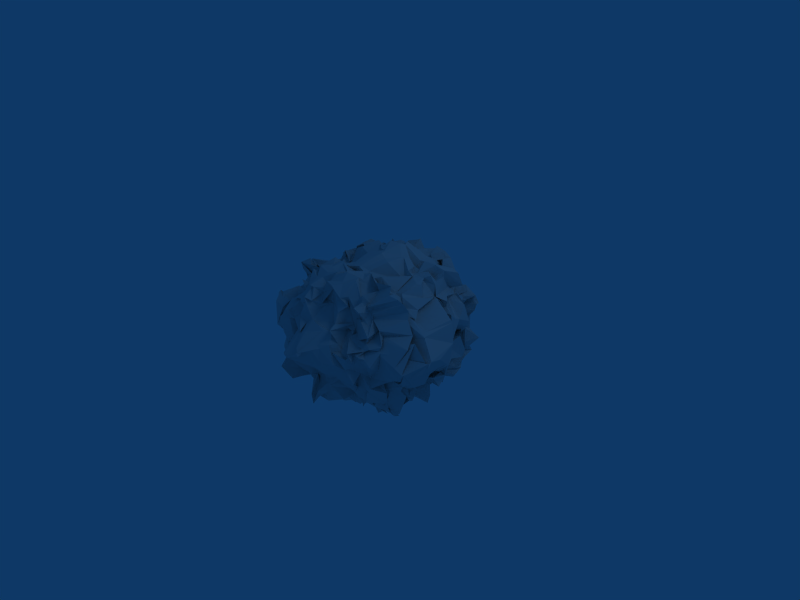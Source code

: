# Source: asteroid_01_base.blend  (saved by Blender 2.49.2; exported with 4.5.12 LTS)
import bpy
from mathutils import Matrix  # noqa: F401  (used for matrix-valued properties, if any)

bpy.ops.wm.read_factory_settings(use_empty=True)
scene = bpy.context.scene
scene.name = 'Scene'

# ---- collections
col_collection_1 = bpy.data.collections.new('Collection 1'); scene.collection.children.link(col_collection_1)

# ---- materials (node trees are filled in below, after node groups)
mat_material = bpy.data.materials.new('Material')
mat_material.alpha_threshold = 0.0
mat_material.roughness = 0.5
mat_material.line_color = (0.0, 0.0, 0.0, 1.0)

# ---- material node trees

# ---- world
world_world = bpy.data.worlds.new('World'); scene.world = world_world
world_world.color = (0.05656, 0.2208, 0.4)
world_world.use_sun_shadow = False
world_world.sun_shadow_jitter_overblur = 0.0
world_world.cycles.sampling_method = 'MANUAL'
world_world.cycles.sample_map_resolution = 256

# ---- cameras
cam_camera = bpy.data.cameras.new('Camera')
cam_camera.passepartout_alpha = 0.2
cam_camera.clip_end = 100.0
cam_camera.lens = 35.0
cam_camera.ortho_scale = 7.314
cam_camera.show_passepartout = False
cam_camera.show_safe_areas = True
cam_camera.dof.focus_distance = 0.0
cam_camera.dof.aperture_fstop = 128.0

# ---- lights
light_spot = bpy.data.lights.new('Spot', 'POINT')
light_spot.transmission_factor = 0.0
light_spot.cutoff_distance = 30.0
light_spot.energy = 100.0
light_spot.shadow_buffer_clip_start = 1.001
light_spot.shadow_soft_size = 1.0
light_spot.shadow_maximum_resolution = 0.006
light_spot.use_absolute_resolution = True
light_spot.cycles.use_multiple_importance_sampling = False

# ---- meshes
me_cube = bpy.data.meshes.new('Cube')
me_cube.from_pydata([(0.8668, 0.7085, -0.7852), (0.5359, -0.7116, -0.5377), (-0.7308, -0.6173, -0.7847), (-0.6333, 0.8461, -0.7208), (0.8245, 0.601, 0.5955), (0.6538, -0.7676, 0.6252), (-0.5915, -0.609, 0.5168), (-0.7156, 0.7778, 0.6795), (0.7219, 0.4858, -0.7178), (0.6965, 0.4876, -0.6951), (0.6751, 0.3738, -0.7856), (0.7405, 0.3324, -0.7867), (0.7277, 0.1798, -0.7531), (0.8961, 0.153, -0.9704), (0.7395, 0.05453, -0.8609), (0.7306, 0.005375, -0.9048), (0.6354, -0.1022, -0.8411), (0.6386, -0.2285, -0.7733), (0.7207, -0.4712, -0.798), (0.6574, -0.5522, -0.6561), (0.734, -0.5713, -0.7056), (0.5265, -0.6354, -0.5599), (0.5434, -0.6527, -0.5468), (0.66, 0.5271, -0.7213), (0.66, 0.5602, -0.7591), (0.5697, 0.8549, -0.9518), (0.4699, 0.8807, -0.848), (0.3362, 0.9796, -0.9321), (0.2072, 1.027, -0.8477), (0.09736, 1.024, -0.9365), (-0.06281, 1.063, -1.038), (-0.1146, 1.06, -0.9067), (-0.2099, 1.054, -0.9828), (-0.3686, 1.006, -0.9821), (-0.514, 1.038, -0.9323), (-0.5465, 0.943, -0.8053), (-0.6669, 0.9684, -0.7519), (-0.6148, 0.7977, -0.7277), (0.9398, 0.6708, -0.7026), (0.9409, 0.7945, -0.6294), (0.9295, 0.7095, -0.6048), (0.9694, 0.8371, -0.4595), (0.9617, 0.9987, -0.4006), (0.9633, 0.9005, -0.321), (1.068, 1.027, -0.1706), (0.9038, 1.003, -0.07053), (0.9455, 0.9591, 0.1989), (1.053, 0.9245, 0.3062), (1.074, 0.9408, 0.407), (0.8852, 0.9536, 0.5013), (1.088, 0.9015, 0.5608), (0.9453, 0.8942, 0.582), (0.7677, 0.7182, 0.509), (0.4109, -0.7062, -0.523), (0.4625, -0.7479, -0.5407), (0.4151, -0.7095, -0.516), (0.2907, -0.7434, -0.6647), (0.4411, -0.7995, -0.7356), (0.1493, -0.8077, -0.7091), (0.06611, -0.8242, -0.7214), (-0.05172, -0.8469, -0.7378), (-0.2537, -0.9656, -0.9151), (-0.3122, -0.9353, -0.9913), (-0.3839, -0.9168, -1.025), (-0.4156, -0.9149, -0.9784), (-0.6583, -0.6439, -0.9249), (-0.6483, -0.6379, -0.8881), (-0.6843, -0.6268, -0.8947), (0.9513, -0.6687, -0.7333), (0.8117, -0.7881, -0.6043), (0.9306, -0.8859, -0.5187), (0.949, -0.8704, -0.4699), (0.8887, -0.9785, -0.2997), (0.8996, -0.9561, -0.2834), (0.9425, -0.9613, -0.2108), (0.8591, -0.8713, -0.116), (1.036, -1.037, 0.1775), (0.9, -1.011, 0.2314), (0.7768, -0.9127, 0.337), (0.936, -0.9449, 0.3671), (0.8213, -0.901, 0.3906), (0.8998, -0.9394, 0.517), (0.7272, -0.7699, 0.5693), (-0.7445, -0.6155, -0.7584), (-0.8342, -0.5202, -0.8753), (-0.9732, -0.4276, -0.9463), (-0.9631, -0.4213, -0.8887), (-0.9309, -0.2342, -1.022), (-0.9239, -0.3107, -0.8563), (-0.9954, -0.03226, -0.9012), (-1.039, 0.03097, -1.051), (-0.9951, 0.0731, -1.031), (-0.9149, 0.1556, -0.91), (-0.9599, 0.3532, -1.035), (-0.7138, 0.5203, -0.8551), (-0.9291, 0.5637, -0.9074), (-0.6793, 0.72, -0.71), (-0.6597, 0.7807, -0.7029), (-0.7617, -0.692, -0.707), (-0.8004, -0.727, -0.6528), (-0.981, -0.8686, -0.5982), (-0.9181, -0.9439, -0.5038), (-1.073, -0.9014, -0.4024), (-0.9411, -0.9323, -0.1886), (-1.015, -0.8557, -0.04789), (-0.9633, -0.96, -0.09142), (-0.8978, -0.9278, 0.05388), (-0.972, -1.013, 0.2411), (-0.9932, -1.019, 0.4099), (-0.9554, -0.9307, 0.4739), (-0.8115, -0.7577, 0.4426), (-0.6845, -0.656, 0.4524), (-0.5711, -0.6387, 0.5106), (-0.7651, 1.015, -0.7012), (-0.781, 0.9654, -0.666), (-0.8843, 1.012, -0.6368), (-1.047, 0.9581, -0.4988), (-1.062, 0.9754, -0.4025), (-0.9494, 0.9269, -0.2281), (-0.8826, 0.921, -0.2181), (-0.8342, 0.939, 0.03515), (-0.8139, 0.8271, 0.1552), (-0.8284, 0.8711, 0.1655), (-0.7621, 0.8121, 0.3018), (-0.956, 0.835, 0.3151), (-0.7967, 0.92, 0.5053), (-0.7945, 0.8566, 0.5824), (-0.6882, 0.7219, 0.6505), (0.7774, 0.5644, 0.6511), (0.82, 0.5604, 0.6806), (1.072, 0.5334, 1.006), (1.081, 0.5278, 1.025), (0.9841, 0.3604, 1.077), (0.9766, 0.2158, 0.9703), (0.9505, 0.1384, 1.063), (0.8843, 0.08721, 1.026), (0.9732, -0.0621, 1.003), (0.9224, -0.3573, 0.9581), (0.9446, -0.3903, 0.9245), (0.9467, -0.5065, 1.009), (1.028, -0.5248, 0.9621), (0.6939, -0.6593, 0.7592), (0.6652, -0.6824, 0.7172), (0.754, 0.6734, 0.5176), (0.6873, 0.9199, 0.7821), (0.5765, 0.924, 0.9688), (0.4629, 0.9274, 1.034), (0.2905, 0.9382, 1.062), (0.2432, 1.003, 0.9934), (0.03951, 1.033, 0.8577), (-0.06465, 1.04, 0.8844), (-0.1816, 1.066, 1.012), (-0.1834, 1.045, 0.9942), (-0.3449, 0.9252, 0.9369), (-0.3546, 0.8727, 0.7959), (-0.5463, 1.009, 0.8944), (-0.5843, 1.009, 0.7685), (-0.6958, 0.9439, 0.7504), (0.6585, -0.872, 0.7641), (0.5885, -0.8907, 0.8198), (0.5465, -0.8072, 0.7137), (0.4104, -0.8279, 0.8993), (0.3574, -0.9315, 0.898), (0.1724, -0.9102, 1.007), (0.02491, -0.8686, 1.009), (-0.04647, -0.8806, 0.8482), (-0.1296, -0.9754, 0.9072), (-0.1762, -0.9998, 0.9254), (-0.3667, -0.8707, 0.8657), (-0.4232, -0.9463, 0.9134), (-0.5203, -0.7695, 0.6689), (-0.5562, -0.6695, 0.5911), (-0.5588, -0.6592, 0.5333), (-0.6859, -0.5829, 0.5982), (-0.693, -0.4908, 0.5836), (-1.014, -0.5258, 0.8547), (-0.8785, -0.4525, 0.9357), (-0.9027, -0.3524, 0.7651), (-1.011, -0.3218, 0.8492), (-0.8348, -0.1089, 0.7997), (-0.7438, -0.05765, 0.8034), (-0.7854, 0.1657, 0.8063), (-0.9166, 0.1664, 0.8256), (-0.7808, 0.3, 0.9025), (-0.5976, 0.3947, 0.7221), (-0.5406, 0.5384, 0.7073), (-0.5972, 0.5873, 0.6344), (-0.5932, 0.7499, 0.7188), (0.6188, 0.5671, -0.7541), (0.6379, 0.5229, -0.8542), (0.6568, 0.3891, -0.7505), (0.6332, 0.4081, -0.8904), (0.6747, 0.1478, -0.8043), (0.6874, 0.1363, -0.9168), (0.6889, 0.07563, -0.9143), (0.6387, -0.0997, -0.9401), (0.5932, -0.2493, -0.9262), (0.7174, -0.3745, -1.009), (0.5834, -0.4091, -0.9106), (0.7105, -0.5325, -0.8718), (0.7151, -0.6353, -0.8545), (0.4845, -0.6395, -0.5608), (0.692, -0.8809, -0.6463), (0.7121, 0.6495, -0.9256), (0.6572, 0.5203, -0.7238), (0.6681, 0.4044, -0.8115), (0.6136, 0.3259, -0.8331), (0.6018, 0.2875, -0.8565), (0.7211, 0.1693, -0.9453), (0.6648, 0.123, -0.9422), (0.655, 0.01634, -0.9743), (0.6022, -0.2751, -0.8075), (0.6685, -0.3307, -1.059), (0.6134, -0.3645, -0.8023), (0.582, -0.5759, -0.8124), (0.5553, -0.5701, -0.6902), (0.5121, -0.6308, -0.5677), (0.5189, -0.7269, -0.539), (0.5029, 0.7498, -1.006), (0.4862, 0.7372, -1.078), (0.522, 0.6721, -0.9937), (0.5365, 0.5442, -0.9607), (0.5503, 0.4041, -1.094), (0.5976, 0.172, -0.9184), (0.6287, 0.1036, -1.043), (0.5536, -0.08785, -1.006), (0.5599, -0.06204, -0.8865), (0.5698, -0.1998, -1.006), (0.53, -0.4527, -0.9679), (0.4875, -0.4566, -0.9698), (0.5344, -0.5828, -0.6628), (0.435, -0.6307, -0.5799), (0.41, -0.6294, -0.5991), (0.4119, 0.7374, -0.9062), (0.3786, 0.6286, -0.9192), (0.4997, 0.5508, -0.9622), (0.3859, 0.4007, -0.9475), (0.4437, 0.3083, -0.9886), (0.3942, 0.143, -0.9796), (0.3839, 0.04377, -0.973), (0.5119, -0.0173, -0.9065), (0.4458, -0.1704, -0.8845), (0.4628, -0.352, -0.9189), (0.461, -0.3716, -0.8769), (0.3483, -0.5094, -0.9228), (0.4322, -0.549, -0.7528), (0.3573, -0.6266, -0.6926), (0.2781, -0.7693, -0.733), (0.2291, 0.8708, -0.8831), (0.2444, 0.8243, -0.8904), (0.4044, 0.7419, -1.079), (0.2303, 0.535, -0.9848), (0.4065, 0.3126, -1.122), (0.2463, 0.3634, -1.019), (0.4326, 0.1102, -1.122), (0.2854, -0.04609, -1.048), (0.3857, -0.1884, -1.112), (0.3308, -0.2836, -0.9652), (0.3469, -0.3584, -1.034), (0.2969, -0.5578, -0.805), (0.3139, -0.6163, -0.9098), (0.2612, -0.6623, -0.8701), (0.2823, -0.7579, -0.7482), (0.2511, 0.9582, -0.8641), (0.2419, 0.6988, -0.9353), (0.2185, 0.5742, -0.9163), (0.1798, 0.6186, -0.8305), (0.2859, 0.4542, -0.8614), (0.2043, 0.2646, -1.03), (0.1687, 0.02995, -0.9649), (0.1552, -0.0995, -1.068), (0.2321, -0.1203, -1.022), (0.2404, -0.2131, -0.9497), (0.1965, -0.475, -0.8277), (0.2564, -0.6173, -0.8089), (0.2926, -0.5323, -0.8063), (0.1693, -0.7772, -0.7975), (0.2461, -0.7903, -0.7305), (0.00126, 0.9273, -1.033), (-0.01995, 0.7858, -1.013), (0.04988, 0.7736, -1.007), (0.1793, 0.5218, -1.111), (-0.0089, 0.3555, -1.074), (0.1319, 0.3799, -0.9767), (0.1202, 0.1473, -0.982), (0.08409, -0.05696, -1.114), (0.03204, -0.1912, -0.9932), (0.08223, -0.2902, -1.021), (0.03017, -0.4531, -0.9683), (0.0618, -0.4865, -0.9164), (0.216, -0.5768, -0.8937), (0.07219, -0.7041, -0.925), (0.0483, -0.8172, -0.7488), (-0.009055, 0.8237, -1.005), (-0.1271, 0.8883, -1.021), (-0.0829, 0.5954, -0.9741), (0.002909, 0.5336, -0.9792), (-0.08339, 0.3883, -1.028), (0.002741, 0.2052, -1.03), (-0.03024, 0.2234, -1.135), (0.009302, -0.07893, -1.069), (-0.0216, -0.1569, -1.097), (0.02551, -0.3591, -0.9459), (0.04783, -0.5127, -0.9382), (-0.04072, -0.5052, -0.9094), (0.067, -0.6258, -0.9353), (-0.02586, -0.7453, -0.9081), (-0.07914, -0.8242, -0.7898), (-0.0587, 0.8728, -0.9585), (-0.04053, 0.7696, -0.8692), (-0.1037, 0.6462, -0.9334), (-0.08887, 0.4264, -0.9858), (-0.2171, 0.2916, -1.042), (-0.166, 0.3489, -0.8954), (-0.07715, 0.02245, -1.023), (-0.08903, 0.04298, -1.106), (-0.1594, -0.2253, -0.9315), (-0.1356, -0.2414, -1.036), (-0.2605, -0.3166, -0.8919), (-0.08042, -0.5601, -1.007), (-0.1348, -0.6438, -0.913), (-0.1322, -0.8425, -0.9616), (-0.1719, -0.8682, -0.7978), (-0.2735, 0.8946, -0.9651), (-0.2748, 0.6992, -0.9005), (-0.186, 0.7047, -1.079), (-0.2111, 0.4942, -1.07), (-0.2586, 0.4562, -0.9972), (-0.1453, 0.2015, -1.117), (-0.3001, 0.2248, -1.013), (-0.168, -0.03086, -1.132), (-0.1801, -0.1699, -1.132), (-0.3197, -0.2647, -0.9903), (-0.2277, -0.4286, -1.098), (-0.1914, -0.5595, -1.104), (-0.2493, -0.5901, -1.068), (-0.3472, -0.6868, -1.008), (-0.389, -0.8096, -1.005), (-0.4041, 0.8111, -0.9629), (-0.3853, 0.7247, -1.022), (-0.3443, 0.6537, -1.012), (-0.3769, 0.4276, -0.9591), (-0.3062, 0.3959, -1.121), (-0.4591, 0.2649, -1.026), (-0.3836, 0.09145, -1.008), (-0.4197, 0.004986, -0.9726), (-0.4139, -0.2083, -0.94), (-0.3373, -0.2198, -1.141), (-0.3023, -0.4593, -0.9808), (-0.4626, -0.4446, -1.112), (-0.2794, -0.6835, -1.014), (-0.3553, -0.7687, -1.007), (-0.3621, -0.8236, -0.9868), (-0.4425, 0.8049, -0.8843), (-0.4308, 0.7186, -0.9088), (-0.4879, 0.7003, -0.8575), (-0.5251, 0.6128, -0.9976), (-0.4451, 0.4344, -0.8761), (-0.5215, 0.3079, -1.022), (-0.5202, 0.1025, -0.8793), (-0.418, 0.01067, -0.8925), (-0.3967, -0.1186, -1.09), (-0.5659, -0.3035, -0.9565), (-0.3957, -0.4235, -1.018), (-0.4564, -0.4769, -0.9914), (-0.5007, -0.4998, -1.037), (-0.4506, -0.7441, -0.9335), (-0.3708, -0.8265, -0.9563), (-0.4939, 0.8113, -0.8543), (-0.5926, 0.7857, -0.7314), (-0.5721, 0.5643, -0.9577), (-0.5912, 0.3996, -0.9242), (-0.6507, 0.4499, -0.8457), (-0.7637, 0.1393, -1.026), (-0.6861, 0.02325, -1.06), (-0.7544, -0.07433, -0.8999), (-0.6231, -0.1117, -1.02), (-0.6068, -0.2745, -0.9238), (-0.6539, -0.3407, -0.9315), (-0.6024, -0.538, -0.924), (-0.6712, -0.5747, -0.9984), (-0.7368, -0.5485, -0.9724), (-0.755, -0.5557, -0.924), (-0.6819, 0.7599, -0.6918), (-0.5477, 0.7118, -0.827), (-0.6152, 0.6413, -0.8071), (-0.7308, 0.4828, -0.9297), (-0.6967, 0.4826, -0.9229), (-0.8099, 0.2816, -0.8844), (-0.7221, 0.07674, -1.028), (-0.7361, 0.1099, -1.065), (-0.8182, -0.06718, -0.8839), (-0.7758, -0.1225, -0.9332), (-0.7568, -0.3956, -0.9319), (-0.8127, -0.4573, -1.006), (-0.7784, -0.5045, -0.8938), (-0.6972, -0.5934, -0.8579), (-0.6961, -0.6011, -0.8398), (-0.6748, 0.7174, -0.7096), (-0.6341, 0.5929, -0.8233), (-0.6572, 0.5671, -0.7906), (-0.7482, 0.3436, -0.9635), (-0.7782, 0.196, -0.9013), (-0.7731, 0.09019, -1.081), (-0.7676, 0.1138, -1.058), (-0.8354, -0.08724, -0.9792), (-0.8385, -0.2194, -1.065), (-0.7407, -0.2924, -0.9313), (-0.7633, -0.3695, -0.9802), (-0.7652, -0.5069, -0.9358), (-0.7556, -0.544, -0.9832), (-0.8162, -0.5397, -0.9521), (-0.6597, -0.6349, -0.904), (0.7208, 0.6051, 0.7584), (0.6705, 0.6284, 0.7471), (0.583, 0.7554, 0.9972), (0.3942, 0.758, 0.9169), (0.3165, 0.7744, 0.9882), (0.2856, 0.807, 0.8985), (0.1329, 0.8837, 0.9899), (0.04474, 0.9033, 0.8953), (-0.1898, 0.9004, 0.8871), (-0.1715, 0.8153, 1.047), (-0.2937, 0.7841, 0.8682), (-0.424, 0.7489, 0.9775), (-0.4085, 0.7895, 0.7995), (-0.558, 0.8485, 0.963), (-0.4908, 0.8702, 0.763), (0.7296, 0.5808, 0.6473), (0.612, 0.6982, 0.8156), (0.6015, 0.735, 0.6971), (0.469, 0.8213, 0.9112), (0.2885, 0.8051, 0.8398), (0.2145, 0.7159, 0.8803), (0.06962, 0.7622, 0.9969), (-0.03521, 0.8182, 0.9061), (-0.171, 0.7763, 0.9038), (-0.3006, 0.7504, 0.9178), (-0.3837, 0.7205, 0.9268), (-0.4186, 0.7772, 0.7619), (-0.4769, 0.7392, 0.74), (-0.5482, 0.731, 0.7167), (-0.5119, 0.6219, 0.7268), (0.924, 0.4346, 0.9568), (0.8952, 0.5091, 1.007), (0.6865, 0.5334, 0.9959), (0.6103, 0.568, 0.9806), (0.4186, 0.6216, 1.032), (0.3519, 0.5745, 1.071), (0.2979, 0.5154, 1.027), (0.1737, 0.635, 0.9914), (-0.07358, 0.4942, 0.9143), (-0.2025, 0.6753, 0.9225), (-0.3375, 0.5083, 0.8782), (-0.4388, 0.6005, 0.9909), (-0.469, 0.5828, 0.9954), (-0.5694, 0.5202, 0.957), (-0.5711, 0.4516, 0.813), (0.9568, 0.5626, 1.039), (0.739, 0.4992, 0.9651), (0.7282, 0.5128, 1.03), (0.525, 0.5301, 1.076), (0.461, 0.5162, 1.083), (0.4014, 0.5215, 0.9585), (0.187, 0.4203, 1.023), (0.02552, 0.5856, 0.8966), (-0.03354, 0.5295, 0.8657), (-0.109, 0.4917, 0.8513), (-0.2573, 0.5584, 0.8912), (-0.3308, 0.4696, 0.9216), (-0.4288, 0.6012, 0.9378), (-0.5534, 0.3842, 0.8147), (-0.5792, 0.3598, 0.7863), (0.851, 0.3295, 1.128), (0.6459, 0.3277, 1.119), (0.5773, 0.3521, 1.035), (0.5466, 0.3351, 1.1), (0.3023, 0.334, 1.311), (0.2962, 0.403, 1.152), (0.1941, 0.3966, 1.215), (-0.0345, 0.3443, 1.051), (-0.1371, 0.4242, 0.9069), (-0.3288, 0.3752, 1.133), (-0.4505, 0.3367, 1.001), (-0.4668, 0.4235, 0.9361), (-0.5349, 0.4116, 1.086), (-0.6566, 0.3613, 1.01), (-0.589, 0.347, 0.7829), (0.8228, 0.2594, 0.934), (0.7033, 0.1272, 1.004), (0.5512, 0.2432, 0.9598), (0.5438, 0.2048, 0.8719), (0.3371, 0.2675, 1.294), (0.3438, 0.1624, 1.282), (0.1801, 0.09949, 1.291), (0.006852, 0.1081, 1.239), (-0.07524, 0.2219, 1.192), (-0.381, 0.1214, 1.136), (-0.5075, 0.1008, 1.064), (-0.5258, 0.1406, 1.021), (-0.5721, 0.1651, 1.037), (-0.6835, 0.1941, 0.8123), (-0.7057, 0.2511, 0.7477), (0.825, 0.2237, 1.053), (0.7607, 0.2353, 0.994), (0.5927, 0.1926, 1.073), (0.4887, 0.2028, 1.161), (0.3104, 0.1941, 1.32), (0.1563, 0.1649, 1.329), (0.09868, 0.02656, 1.238), (0.08797, 0.02471, 1.2), (-0.06354, 0.1623, 1.241), (-0.274, 0.07289, 1.099), (-0.3418, 0.2037, 1.117), (-0.4616, 0.2322, 1.066), (-0.5578, 0.2307, 0.946), (-0.6241, 0.2425, 0.8808), (-0.6863, 0.242, 0.7465), (0.8366, 0.07, 1.022), (0.6122, 0.1415, 0.9942), (0.6653, 0.005558, 1.085), (0.4686, 0.1131, 1.192), (0.4324, 0.09376, 1.192), (0.2401, -0.05279, 1.242), (0.182, 0.01757, 1.237), (-0.04443, -0.03554, 1.165), (-0.1037, -0.04227, 1.133), (-0.2724, 0.0059, 1.156), (-0.3518, -0.01227, 1.12), (-0.4001, -0.1207, 0.9252), (-0.5102, -0.1131, 1.064), (-0.6086, 0.01942, 0.9567), (-0.688, -0.07201, 0.7788), (0.904, -0.07945, 1.012), (0.718, 0.02628, 1.018), (0.7447, 0.003171, 1.036), (0.644, -0.04362, 0.9514), (0.443, -0.161, 1.19), (0.3263, -0.1036, 1.194), (0.2605, -0.09691, 1.249), (-0.0511, -0.06282, 1.165), (-0.05199, -0.1513, 1.056), (-0.1658, -0.146, 0.9494), (-0.4358, -0.1063, 0.8953), (-0.5234, -0.04877, 0.9925), (-0.5088, -0.09892, 0.8204), (-0.6363, -0.1041, 0.8666), (-0.6787, -0.1954, 0.8443), (0.8655, -0.2773, 0.9131), (0.7415, -0.3015, 0.8854), (0.5414, -0.3668, 1.079), (0.4117, -0.4303, 1.024), (0.3015, -0.3671, 1.08), (0.2087, -0.3675, 1.101), (0.136, -0.396, 1.11), (-0.005045, -0.4408, 1.085), (-0.1661, -0.411, 1.064), (-0.2661, -0.31, 0.9623), (-0.3508, -0.3521, 0.9452), (-0.4967, -0.3061, 0.8316), (-0.576, -0.3941, 0.8054), (-0.6863, -0.3122, 0.7253), (-0.9215, -0.3133, 0.784), (0.8877, -0.33, 0.8577), (0.6445, -0.3651, 0.924), (0.6603, -0.3462, 0.8204), (0.5822, -0.3906, 0.9176), (0.2947, -0.4485, 1.068), (0.2609, -0.4328, 1.089), (0.0515, -0.3893, 1.019), (-0.07728, -0.4971, 1.109), (-0.1988, -0.3778, 1.083), (-0.2932, -0.3841, 0.9103), (-0.4021, -0.3955, 0.8806), (-0.5667, -0.3312, 0.8177), (-0.6312, -0.341, 0.786), (-0.5904, -0.4156, 0.7586), (-0.8798, -0.282, 0.7209), (0.7668, -0.5073, 0.9759), (0.8272, -0.4544, 1.067), (0.6437, -0.5611, 1.092), (0.4209, -0.4373, 1.112), (0.401, -0.5597, 1.051), (0.1663, -0.6505, 1.13), (0.1674, -0.6274, 1.115), (-0.1224, -0.4465, 1.114), (-0.2312, -0.4164, 1.081), (-0.3017, -0.4525, 1.126), (-0.3766, -0.5332, 1.056), (-0.5011, -0.3972, 0.8676), (-0.57, -0.4498, 0.9395), (-0.5859, -0.4852, 0.8764), (-0.8139, -0.5041, 0.8687), (0.9172, -0.5681, 0.9989), (0.7714, -0.5799, 0.9298), (0.649, -0.5052, 0.9623), (0.6061, -0.4424, 0.9342), (0.3213, -0.6425, 1.062), (0.3133, -0.6345, 1.053), (0.1566, -0.5703, 1.108), (-0.03697, -0.6477, 1.066), (-0.1483, -0.6371, 1.083), (-0.2663, -0.5167, 1.049), (-0.4458, -0.6285, 0.996), (-0.4709, -0.5469, 0.9072), (-0.4866, -0.5346, 0.6643), (-0.5825, -0.4649, 0.6971), (-0.7703, -0.4563, 0.6405), (0.7145, -0.7314, 0.8306), (0.6384, -0.659, 0.8189), (0.6029, -0.7536, 0.9575), (0.5355, -0.7262, 0.8969), (0.4097, -0.6474, 1.113), (0.2284, -0.6801, 1.141), (0.06089, -0.7612, 1.077), (0.07157, -0.7152, 1.109), (-0.129, -0.728, 1.039), (-0.302, -0.7115, 1.078), (-0.2994, -0.6751, 0.9534), (-0.404, -0.6804, 0.8111), (-0.5122, -0.5879, 0.6024), (-0.5941, -0.4826, 0.6433), (-0.5989, -0.4968, 0.6453), (0.6143, -0.7074, 0.7894), (0.5865, -0.7537, 0.8508), (0.5171, -0.7396, 0.8695), (0.4319, -0.708, 1.096), (0.2818, -0.8071, 1.031), (0.2686, -0.7965, 1.057), (0.0328, -0.8118, 0.9992), (0.01297, -0.8106, 0.8777), (-0.1294, -0.8156, 0.9998), (-0.2667, -0.8132, 0.9482), (-0.4031, -0.7643, 1.02), (-0.4947, -0.7243, 0.7206), (-0.6206, -0.6417, 0.8237), (-0.6078, -0.7173, 0.7461), (-0.5445, -0.6086, 0.5557), (0.7226, 0.5067, -0.6847), (0.7637, 0.5709, -0.6442), (0.82, 0.6407, -0.5594), (0.8019, 0.7356, -0.4743), (0.8894, 0.9009, -0.3661), (0.9205, 0.8922, -0.3652), (0.964, 0.834, -0.2094), (0.9436, 0.8575, 0.005803), (0.9377, 0.8556, 0.02962), (0.8335, 0.8115, 0.2607), (0.8727, 0.8667, 0.3548), (0.9943, 0.8242, 0.4909), (0.771, 0.6721, 0.4899), (0.7951, 0.6425, 0.5018), (0.8297, 0.6031, 0.5257), (0.6865, 0.4982, -0.6858), (0.7374, 0.5603, -0.6326), (0.8427, 0.7776, -0.4617), (0.8618, 0.5901, -0.4376), (0.9344, 0.65, -0.3374), (0.8644, 0.8298, -0.2423), (0.8761, 0.861, -0.09693), (0.9211, 0.7385, -0.03558), (1.002, 0.8112, 0.03537), (0.8976, 0.6986, 0.1424), (0.9511, 0.7451, 0.4888), (0.9296, 0.8221, 0.5155), (0.8344, 0.6884, 0.4812), (0.8756, 0.6896, 0.5029), (0.9526, 0.642, 0.5913), (0.71, 0.4106, -0.7395), (0.7269, 0.3776, -0.6536), (0.7218, 0.4259, -0.6332), (0.8423, 0.5488, -0.53), (0.9355, 0.6618, -0.3328), (1.01, 0.5782, -0.3246), (1.033, 0.5666, -0.2003), (0.9457, 0.5353, -0.07805), (1.061, 0.6616, 0.2049), (1.244, 0.5801, 0.4059), (1.003, 0.6181, 0.5274), (1.094, 0.5976, 0.5742), (1.078, 0.5346, 0.7051), (0.979, 0.5572, 0.6523), (0.9133, 0.5393, 0.7363), (0.7129, 0.3853, -0.6715), (0.828, 0.3841, -0.6253), (0.8903, 0.3739, -0.6311), (0.855, 0.4951, -0.5069), (0.8737, 0.5963, -0.4098), (1.1, 0.6406, -0.3179), (1.122, 0.6686, -0.201), (1.156, 0.5216, 0.09631), (0.9912, 0.6076, 0.0606), (1.239, 0.576, 0.2508), (1.268, 0.5713, 0.3469), (1.228, 0.5101, 0.6057), (1.019, 0.5426, 0.688), (0.944, 0.4847, 0.8038), (1.105, 0.606, 0.8192), (0.6905, 0.2398, -0.7281), (0.9534, 0.2964, -0.6061), (0.9453, 0.3682, -0.4919), (1.031, 0.4049, -0.418), (0.9896, 0.2755, -0.3213), (1.126, 0.3843, -0.2336), (1.107, 0.3055, -0.001634), (0.9235, 0.3956, 0.01605), (1.085, 0.3675, 0.1462), (1.223, 0.3881, 0.3448), (1.258, 0.3831, 0.4412), (0.9989, 0.4137, 0.6655), (1.079, 0.3175, 0.7485), (0.9729, 0.4271, 0.7893), (0.9629, 0.3771, 0.9738), (0.9087, 0.1895, -0.843), (0.8946, 0.1954, -0.6822), (0.8659, 0.22, -0.6466), (1.133, 0.1338, -0.5806), (1.116, 0.2473, -0.487), (1.178, 0.201, -0.396), (1.272, 0.1755, -0.1765), (1.27, 0.1937, -0.05585), (1.257, 0.2676, 0.1037), (1.235, 0.2554, 0.1762), (1.296, 0.2312, 0.2146), (1.258, 0.2969, 0.4851), (1.032, 0.2572, 0.7272), (1.165, 0.2343, 0.7256), (1.031, 0.154, 0.7787), (0.735, 0.1002, -0.7708), (0.8011, 0.132, -0.684), (0.8584, -0.02059, -0.5463), (1.12, 0.05214, -0.4305), (1.179, -0.01499, -0.3449), (1.112, 0.1938, -0.3652), (1.269, 0.1447, -0.1815), (1.291, 0.1897, -0.0396), (1.273, 0.2065, 0.17), (1.227, 0.2906, 0.2151), (1.297, 0.1841, 0.4525), (1.303, 0.172, 0.5962), (1.155, 0.234, 0.6471), (0.9898, 0.1949, 0.7641), (0.994, 0.1804, 0.9315), (0.7052, 0.03625, -0.7821), (0.6933, -0.05303, -0.7281), (0.9811, -0.05577, -0.5876), (0.9438, -0.005145, -0.4472), (0.924, 0.01835, -0.497), (0.9954, 0.02766, -0.3126), (1.136, 0.0421, -0.2833), (1.299, 0.05927, -0.1493), (1.331, 0.1716, 0.1143), (1.308, 0.221, 0.1808), (1.017, 0.01725, 0.3236), (1.037, 0.1476, 0.6033), (1.11, 0.1099, 0.7849), (1.006, 0.1565, 0.7823), (0.8555, 0.09284, 0.995), (0.6689, -0.2248, -0.7381), (0.8176, 0.02458, -0.6295), (0.7856, -0.1703, -0.6117), (0.8696, -0.04714, -0.4824), (1.005, -0.1543, -0.4158), (1.088, -0.107, -0.3342), (1.323, -0.02922, -0.09136), (1.462, -0.06351, 0.0127), (1.439, 0.02044, 0.04765), (1.468, 0.04297, 0.2886), (1.427, 0.06377, 0.574), (1.418, 0.044, 0.618), (0.9884, -0.07301, 0.7779), (1.104, 0.02811, 0.8212), (1.012, -0.06046, 0.829), (0.655, -0.2013, -0.7254), (0.7575, -0.2609, -0.6599), (0.88, -0.3036, -0.5472), (1.025, -0.3206, -0.517), (1.188, -0.2153, -0.2987), (1.263, -0.2736, -0.2922), (1.461, -0.3782, -0.005633), (1.62, -0.687, 0.1858), (1.618, -0.3582, 0.2712), (1.667, -0.5628, 0.3447), (1.43, -0.4526, 0.5538), (1.382, -0.3984, 0.5887), (1.086, -0.3047, 0.6463), (1.115, -0.2541, 0.755), (0.9726, -0.3942, 0.9363), (0.6466, -0.3628, -0.7726), (1.025, -0.3442, -0.6407), (0.7817, -0.373, -0.6506), (1.003, -0.3089, -0.5854), (1.006, -0.3443, -0.3588), (1.12, -0.485, -0.3429), (1.284, -0.5082, -0.2427), (1.464, -0.7879, 0.09451), (1.676, -0.6216, 0.3393), (1.68, -0.6266, 0.2782), (1.158, -0.5658, 0.4485), (1.447, -0.4549, 0.5468), (1.121, -0.4046, 0.7111), (1.194, -0.3709, 0.6886), (0.9942, -0.4022, 0.7974), (0.7193, -0.5591, -0.6666), (1.077, -0.5861, -0.6257), (0.908, -0.4976, -0.6445), (0.9147, -0.626, -0.4891), (0.9927, -0.6264, -0.2584), (1.144, -0.6751, -0.1858), (1.346, -0.7845, -0.01191), (1.461, -0.8485, 0.1724), (1.13, -0.8211, 0.3206), (1.444, -0.6353, 0.5409), (1.238, -0.7004, 0.4568), (1.015, -0.5662, 0.5473), (1.101, -0.4851, 0.6757), (0.8865, -0.4177, 0.853), (1.041, -0.4859, 0.8843), (1.004, -0.506, -0.8194), (1.001, -0.599, -0.7854), (1.106, -0.5951, -0.6927), (1.135, -0.4915, -0.4614), (1.161, -0.618, -0.2985), (1.306, -0.718, -0.1254), (1.362, -0.6026, -0.09912), (1.386, -0.8736, 0.1178), (1.436, -0.8612, 0.1684), (1.36, -0.9124, 0.2612), (1.439, -0.7542, 0.4903), (1.3, -0.5281, 0.5574), (1.165, -0.4823, 0.7138), (1.14, -0.4433, 0.8078), (1.097, -0.4978, 0.9149), (0.8367, -0.6888, -0.599), (0.6694, -0.6756, -0.5476), (0.9741, -0.6615, -0.631), (1.029, -0.7961, -0.5078), (1.062, -0.7158, -0.2916), (0.9736, -0.7737, -0.284), (0.9622, -0.7916, -0.03209), (1.325, -0.8858, 0.04928), (1.098, -0.8892, 0.3128), (1.196, -0.8443, 0.3686), (1.022, -0.7673, 0.4602), (0.9596, -0.7236, 0.4928), (0.9472, -0.7865, 0.5872), (0.7133, -0.6866, 0.6416), (0.7431, -0.6999, 0.7181), (0.8964, -0.6836, -0.7273), (0.6818, -0.6671, -0.5552), (1.065, -0.6886, -0.6723), (1.111, -0.7721, -0.5872), (1.045, -0.7591, -0.4998), (1.115, -0.8261, -0.2602), (0.9369, -0.8406, -0.1825), (1.226, -0.8876, -0.008539), (1.02, -0.8782, 0.06887), (1.068, -0.8804, 0.3458), (1.027, -0.8668, 0.351), (1.067, -0.8525, 0.4194), (0.8471, -0.6862, 0.5283), (0.6925, -0.6527, 0.663), (0.7324, -0.6961, 0.6179), (0.4253, -0.6988, -0.5212), (0.6679, -0.731, -0.5461), (0.6776, -0.7768, -0.5193), (0.7366, -0.764, -0.5201), (0.839, -0.9481, -0.4782), (0.8351, -0.9406, -0.2807), (0.7058, -0.9794, -0.1395), (0.7679, -0.9652, -0.03935), (0.7946, -1.026, 0.1893), (0.8442, -1.077, 0.2711), (0.8688, -0.958, 0.3216), (0.6817, -0.9308, 0.3184), (0.6256, -0.7781, 0.4506), (0.6117, -0.8606, 0.3389), (0.5685, -0.7862, 0.6179), (0.5835, -0.8256, -0.5954), (0.7329, -0.8271, -0.5476), (0.735, -0.9091, -0.585), (0.7687, -1.005, -0.4072), (0.8004, -0.996, -0.4024), (0.698, -0.9877, -0.3294), (0.816, -1.136, -0.1235), (0.6814, -1.089, 0.03219), (0.7274, -1.058, 0.08612), (0.707, -1.046, 0.2773), (0.7292, -1.15, 0.3064), (0.4674, -0.8894, 0.3509), (0.5516, -0.7713, 0.4239), (0.4837, -0.7728, 0.573), (0.5753, -0.7536, 0.5575), (0.4128, -0.7314, -0.5147), (0.5532, -0.8093, -0.5492), (0.6535, -0.8118, -0.4894), (0.724, -0.9112, -0.5087), (0.6344, -0.9949, -0.3625), (0.7096, -0.9574, -0.2837), (0.6729, -1.056, -0.2285), (0.6502, -1.134, 0.0283), (0.673, -1.137, 0.1824), (0.7665, -1.11, 0.1595), (0.6712, -0.9614, 0.2394), (0.5156, -0.9514, 0.3039), (0.4984, -0.7951, 0.3691), (0.4674, -0.7834, 0.446), (0.5459, -0.7581, 0.52), (0.2944, -0.7043, -0.5918), (0.3275, -0.6953, -0.5125), (0.5039, -0.7974, -0.5251), (0.4902, -0.8026, -0.5033), (0.5427, -0.8951, -0.3754), (0.3899, -1.096, -0.2321), (0.5877, -1.062, -0.02934), (0.5954, -1.056, -0.05183), (0.4193, -1.164, 0.2132), (0.4735, -1.059, 0.1859), (0.3771, -0.8325, 0.402), (0.4624, -0.7374, 0.4992), (0.3644, -0.8931, 0.4959), (0.3708, -0.7781, 0.7068), (0.3767, -0.8082, 0.8235), (0.2842, -0.7077, -0.546), (0.2695, -0.7531, -0.4789), (0.4918, -1.05, -0.5463), (0.4368, -1.069, -0.4897), (0.3567, -1.182, -0.3311), (0.4918, -1.066, -0.2034), (0.3934, -1.134, -0.1015), (0.3647, -1.253, 0.0412), (0.4963, -1.205, 0.06845), (0.4022, -1.177, 0.3164), (0.4379, -1.059, 0.3019), (0.3882, -1.15, 0.5079), (0.3607, -1.033, 0.5557), (0.3252, -0.9477, 0.6754), (0.4152, -0.8508, 0.7706), (0.1705, -0.8043, -0.6937), (0.08784, -0.7527, -0.4783), (0.1932, -0.8695, -0.404), (0.1424, -0.9456, -0.3842), (0.2365, -1.141, -0.2579), (0.3008, -1.111, -0.2612), (0.2712, -1.16, -0.163), (0.2778, -1.281, 0.0728), (0.2888, -1.258, 0.2469), (0.2358, -1.258, 0.2795), (0.3331, -1.065, 0.4263), (0.2354, -0.9556, 0.4953), (0.1721, -0.8962, 0.665), (0.1053, -0.8362, 0.7195), (0.2241, -0.8783, 0.9358), (-0.0003635, -0.7986, -0.589), (0.04743, -0.795, -0.451), (0.1663, -0.9156, -0.3922), (0.1496, -0.9142, -0.3791), (0.09051, -0.9196, -0.302), (0.1769, -1.15, -0.1739), (0.1466, -1.255, -0.1039), (0.2172, -1.33, 0.2152), (0.08132, -1.485, 0.178), (0.2272, -1.133, 0.4418), (0.1301, -1.138, 0.5011), (0.02013, -1.097, 0.5094), (0.1001, -0.8389, 0.7028), (-0.04576, -0.8725, 0.7423), (0.09667, -0.8227, 0.9068), (-0.04801, -0.8058, -0.5619), (-0.07764, -0.8102, -0.5944), (0.0921, -0.8223, -0.4101), (0.03648, -0.982, -0.3007), (0.07871, -0.9123, -0.33), (0.01527, -1.004, -0.2569), (-0.04066, -1.076, -0.1592), (-0.1528, -1.485, 0.01912), (0.1085, -1.481, 0.1307), (0.05984, -1.46, 0.2414), (0.003311, -1.259, 0.3894), (-0.01562, -1.113, 0.5189), (-0.004581, -0.9514, 0.6435), (0.01469, -0.9621, 0.7036), (-0.06682, -0.8808, 0.8058), (-0.1985, -0.9727, -0.7699), (-0.1462, -0.8107, -0.6449), (-0.2848, -0.7705, -0.6663), (-0.1563, -0.7522, -0.2281), (-0.1237, -0.9143, -0.1841), (-0.1577, -0.8786, -0.1649), (-0.1194, -1.29, -0.1383), (-0.3262, -1.346, 0.04496), (-0.2032, -1.487, 0.05601), (-0.1519, -1.224, 0.3323), (-0.1106, -1.134, 0.4494), (-0.2207, -1.158, 0.5199), (-0.07718, -1.139, 0.6902), (-0.1375, -1.133, 0.8072), (-0.03879, -1.09, 0.7734), (-0.2285, -1.043, -0.9642), (-0.2116, -0.83, -0.7973), (-0.2353, -0.7189, -0.5468), (-0.2637, -0.6892, -0.3168), (-0.1429, -0.7419, -0.2807), (-0.1442, -0.9531, -0.1673), (-0.3077, -1.294, -0.1008), (-0.2445, -1.262, -0.1306), (-0.2657, -1.446, 0.03541), (-0.3065, -1.156, 0.2751), (-0.09862, -1.274, 0.3516), (-0.218, -1.065, 0.5693), (-0.1862, -1.099, 0.6853), (-0.2504, -1.058, 0.6625), (-0.1961, -0.9418, 0.8849), (-0.3251, -0.9986, -0.8706), (-0.3892, -0.7883, -0.7779), (-0.4567, -0.7469, -0.7367), (-0.3673, -0.7392, -0.3758), (-0.2655, -0.7013, -0.279), (-0.3981, -0.8768, -0.164), (-0.3571, -1.179, -0.146), (-0.379, -1.044, -0.08055), (-0.3827, -1.161, 0.02742), (-0.3959, -0.9971, 0.2954), (-0.4475, -1.104, 0.3649), (-0.3467, -0.9311, 0.5045), (-0.3664, -1.037, 0.6329), (-0.4291, -0.9483, 0.695), (-0.3063, -0.9786, 0.7296), (-0.5228, -0.8008, -0.7766), (-0.4561, -0.7647, -0.6843), (-0.5195, -0.8324, -0.6856), (-0.4979, -0.7788, -0.4999), (-0.3441, -0.9403, -0.1506), (-0.3291, -0.7601, -0.2127), (-0.4405, -1.142, -0.08), (-0.4474, -1.204, 0.02876), (-0.4527, -1.167, 0.1036), (-0.513, -1.144, 0.3597), (-0.5527, -1.141, 0.4692), (-0.5318, -1.059, 0.4901), (-0.4701, -0.9508, 0.5944), (-0.4254, -0.9967, 0.6423), (-0.3838, -0.9178, 0.7738), (-0.6633, -0.6494, -0.8656), (-0.6479, -0.7949, -0.7204), (-0.7622, -0.8915, -0.6104), (-0.7793, -0.9809, -0.5027), (-0.7163, -0.9262, -0.4662), (-0.6708, -0.8646, -0.3372), (-0.7222, -1.032, -0.1222), (-0.6642, -0.9706, -0.1172), (-0.6984, -1.179, 0.2134), (-0.682, -1.154, 0.3317), (-0.7039, -1.083, 0.3963), (-0.6455, -1.104, 0.4429), (-0.6241, -0.8923, 0.5499), (-0.628, -0.948, 0.5623), (-0.5067, -0.8015, 0.6899), (-0.6028, -0.7206, -0.8403), (-0.679, -0.6849, -0.7968), (-0.7267, -0.8661, -0.6635), (-0.7507, -0.8577, -0.4523), (-0.7599, -0.9718, -0.2892), (-0.703, -0.9267, -0.1765), (-0.7881, -0.9312, -0.1349), (-0.8181, -1.097, 0.115), (-0.6933, -1.133, 0.1551), (-0.8192, -1.091, 0.2559), (-0.7752, -0.8478, 0.4112), (-0.7342, -0.9182, 0.5122), (-0.7126, -0.7427, 0.453), (-0.5891, -0.7429, 0.5109), (-0.5449, -0.6294, 0.5417), (-0.69, -0.6299, -0.8411), (-0.7873, -0.9496, -0.8099), (-0.7261, -1.028, -0.7713), (-0.8455, -1.13, -0.5671), (-0.8558, -0.9522, -0.5409), (-0.9041, -0.92, -0.2791), (-0.8304, -0.9572, -0.264), (-0.7534, -1.047, 0.0006924), (-0.7763, -1.116, 0.1061), (-0.8089, -1.153, 0.148), (-0.8017, -1.04, 0.3887), (-0.7487, -0.9473, 0.4739), (-0.6928, -0.7826, 0.4916), (-0.6802, -0.6722, 0.4559), (-0.6354, -0.8347, 0.5759), (-0.7622, -0.6344, -0.7117), (-0.7924, -0.7032, -0.6666), (-0.9522, -1.01, -0.5944), (-0.9747, -0.9095, -0.4991), (-1.068, -0.9007, -0.4362), (-0.9537, -0.8534, -0.2278), (-1.057, -0.7979, -0.05172), (-1.115, -0.826, 0.07033), (-1.111, -0.8423, 0.07716), (-0.9335, -0.933, 0.3226), (-1.112, -0.8466, 0.4873), (-1.106, -0.8984, 0.4492), (-0.9194, -0.6569, 0.5552), (-0.6421, -0.6103, 0.4725), (-0.6139, -0.6081, 0.4884), (-0.7895, -0.5552, -0.7649), (-0.7945, -0.5709, -0.7375), (-0.8411, -0.5891, -0.6632), (-0.8961, -0.7878, -0.5117), (-1.092, -0.6919, -0.3997), (-0.9522, -0.7765, -0.3799), (-0.9109, -0.7478, -0.2968), (-1.052, -0.7289, -0.1137), (-0.9853, -0.7224, 0.05177), (-1.048, -0.7815, 0.2187), (-0.9106, -0.7087, 0.2612), (-0.916, -0.5437, 0.3577), (-0.8507, -0.621, 0.4034), (-0.7064, -0.5812, 0.4683), (-0.6721, -0.4626, 0.6124), (-0.9124, -0.4966, -0.7652), (-0.9988, -0.5611, -0.6753), (-0.9952, -0.4656, -0.6432), (-1.066, -0.5435, -0.6244), (-0.9667, -0.55, -0.4639), (-0.9794, -0.5024, -0.404), (-0.9708, -0.5653, -0.2341), (-1.098, -0.5976, -0.08644), (-1.157, -0.6057, -0.03122), (-1.021, -0.5006, 0.1004), (-1.044, -0.4855, 0.3554), (-1.149, -0.5404, 0.3738), (-1.111, -0.4454, 0.4381), (-0.9544, -0.4149, 0.6773), (-1.061, -0.4608, 0.7068), (-0.9299, -0.4867, -0.7553), (-1.008, -0.4464, -0.7131), (-0.9674, -0.5069, -0.6477), (-0.9973, -0.5755, -0.4499), (-0.9644, -0.4568, -0.4079), (-0.9909, -0.5492, -0.2347), (-1.056, -0.4186, -0.08696), (-1.096, -0.3498, 0.05768), (-1.089, -0.4742, 0.2514), (-0.9188, -0.4928, 0.3235), (-0.9984, -0.4921, 0.3199), (-0.9574, -0.4306, 0.4518), (-0.8287, -0.4818, 0.4947), (-0.8786, -0.435, 0.6766), (-0.7809, -0.4465, 0.6296), (-0.9327, -0.2535, -0.8338), (-0.9277, -0.1989, -0.8325), (-0.9664, -0.2904, -0.7527), (-1.018, -0.2982, -0.5764), (-1.027, -0.3525, -0.4258), (-0.9485, -0.3935, -0.2509), (-0.988, -0.4279, -0.1742), (-0.9319, -0.2602, -0.1462), (-1.123, -0.3469, 0.1195), (-1.097, -0.3216, 0.3257), (-1.136, -0.4022, 0.2813), (-1.08, -0.3193, 0.3768), (-1.021, -0.3854, 0.429), (-1.01, -0.3111, 0.6151), (-0.8453, -0.3732, 0.6907), (-0.8832, -0.3797, -0.7937), (-0.9608, -0.2553, -0.5903), (-1.086, -0.3465, -0.5809), (-0.9653, -0.3414, -0.446), (-0.9692, -0.3864, -0.2651), (-1.049, -0.2699, -0.2969), (-1.097, -0.33, 0.001026), (-1.135, -0.3429, 0.11), (-1.089, -0.339, 0.08111), (-1.152, -0.3857, 0.2947), (-1.08, -0.4244, 0.3532), (-1.019, -0.2926, 0.4482), (-1.112, -0.3786, 0.6057), (-1.123, -0.4108, 0.6674), (-1.085, -0.2883, 0.7515), (-0.9695, -0.02236, -0.7822), (-1.014, -0.1216, -0.6869), (-1.005, -0.1031, -0.5466), (-1.111, -0.1542, -0.4885), (-1.145, -0.1623, -0.3718), (-1.27, -0.1578, -0.1611), (-1.352, -0.09966, -0.03763), (-1.364, -0.08138, -0.002612), (-1.224, -0.1859, 0.3165), (-1.229, -0.1692, 0.3015), (-1.09, -0.1168, 0.3619), (-1.054, -0.1249, 0.5144), (-0.9673, -0.1254, 0.61), (-0.8629, -0.1365, 0.6838), (-0.8205, -0.187, 0.7295), (-1.062, 0.02541, -0.8613), (-1.001, 0.03056, -0.7235), (-1.018, 0.01381, -0.6064), (-1.021, -0.07463, -0.6421), (-1.216, 0.0408, -0.4469), (-1.143, -0.1197, -0.3803), (-1.36, 0.006445, -0.05778), (-1.351, 0.05681, -0.09751), (-1.347, -0.005749, 0.1241), (-1.2, 0.04652, 0.2597), (-0.8947, -0.07516, 0.4194), (-0.9627, -0.1187, 0.5386), (-0.9699, -0.002241, 0.6248), (-0.9478, -0.1367, 0.7395), (-0.8605, -0.1371, 0.7157), (-0.9513, 0.09013, -0.9136), (-1.064, 0.1086, -0.76), (-0.9969, 0.084, -0.731), (-1.093, 0.1617, -0.5062), (-1.007, 0.1957, -0.5181), (-1.237, 0.08936, -0.3741), (-1.353, 0.0799, -0.09289), (-1.354, 0.09652, -0.04168), (-1.24, 0.2644, 0.07903), (-1.055, 0.1351, 0.2541), (-0.9191, 0.1926, 0.3484), (-0.9503, 0.1239, 0.4641), (-0.8595, 0.108, 0.5266), (-0.9156, 0.1153, 0.7394), (-0.7858, 0.2436, 0.6921), (-1.067, 0.2173, -0.7302), (-0.9844, 0.07131, -0.6178), (-1.137, 0.1878, -0.5393), (-1.141, 0.05436, -0.4699), (-1.266, 0.1362, -0.3691), (-1.276, 0.1511, -0.3405), (-1.328, 0.1885, -0.148), (-1.33, 0.1687, 0.02005), (-1.178, 0.1658, 0.2101), (-1.059, 0.1231, 0.2712), (-0.9272, 0.1638, 0.4089), (-0.9441, 0.1721, 0.4374), (-1.034, 0.3025, 0.6496), (-0.8989, 0.2433, 0.7125), (-0.8442, 0.2091, 0.7319), (-0.9545, 0.3645, -0.919), (-0.9736, 0.3177, -0.7145), (-1.125, 0.3111, -0.6407), (-1.17, 0.4018, -0.5579), (-1.158, 0.4552, -0.4351), (-1.149, 0.4724, -0.354), (-1.092, 0.4621, -0.1049), (-1.192, 0.3716, -0.06455), (-0.9799, 0.3684, 0.1904), (-1.059, 0.4417, 0.3699), (-1.097, 0.3875, 0.5131), (-0.8887, 0.4379, 0.4916), (-0.8919, 0.4413, 0.5703), (-0.8166, 0.2254, 0.72), (-0.6471, 0.3012, 0.7916), (-0.7358, 0.4588, -0.8648), (-0.7746, 0.455, -0.776), (-0.8189, 0.5199, -0.5962), (-0.953, 0.5524, -0.4924), (-0.9972, 0.6519, -0.3793), (-1.035, 0.5374, -0.1419), (-0.861, 0.6123, -0.1322), (-0.8436, 0.6231, -0.05488), (-0.8422, 0.6246, 0.1467), (-0.941, 0.612, 0.2848), (-0.9236, 0.5759, 0.4108), (-0.9492, 0.6071, 0.3963), (-0.8876, 0.4087, 0.6309), (-0.8618, 0.4684, 0.5957), (-0.7344, 0.3569, 0.6477), (-0.85, 0.5947, -0.7941), (-0.9064, 0.6115, -0.7618), (-0.9515, 0.7416, -0.6403), (-0.953, 0.634, -0.5762), (-1.009, 0.6748, -0.4352), (-0.9332, 0.7673, -0.332), (-0.9876, 0.5904, -0.1627), (-0.944, 0.6021, -0.05932), (-1.006, 0.6277, 0.2152), (-0.8925, 0.6771, 0.2336), (-0.9394, 0.6024, 0.3245), (-0.782, 0.6976, 0.4577), (-0.9953, 0.5818, 0.6272), (-0.9513, 0.6303, 0.7505), (-0.539, 0.5802, 0.6935), (-0.7809, 0.8372, -0.6445), (-0.7908, 0.7925, -0.6476), (-1.032, 0.8322, -0.5288), (-0.9934, 0.78, -0.4012), (-1.077, 0.8039, -0.289), (-1.057, 0.7141, -0.2014), (-1.092, 0.7983, -0.09384), (-0.94, 0.8244, -0.03431), (-0.9902, 0.7937, 0.127), (-0.9696, 0.7916, 0.1264), (-0.8392, 0.6955, 0.3509), (-0.7933, 0.7477, 0.4263), (-0.7637, 0.7187, 0.5108), (-0.9261, 0.6791, 0.593), (-0.6655, 0.6288, 0.6015), (-0.775, 0.8087, -0.6494), (-0.7779, 0.7592, -0.6575), (-1.007, 0.9836, -0.5879), (-0.9742, 0.9823, -0.5443), (-1.011, 0.8507, -0.3573), (-1.072, 0.8758, -0.2488), (-1.043, 0.8562, -0.1134), (-0.8938, 0.8172, 0.09554), (-0.9463, 0.7795, 0.1051), (-0.8392, 0.7557, 0.217), (-0.7564, 0.8439, 0.3744), (-0.7972, 0.8601, 0.5574), (-0.7781, 0.8243, 0.6), (-0.7722, 0.7984, 0.6118), (-0.7141, 0.773, 0.6767), (0.8005, 0.7557, 0.514), (0.8321, 0.9715, 0.6189), (0.9416, 1.062, 0.4588), (0.9803, 1.095, 0.3287), (0.8806, 0.919, 0.3249), (0.9475, 0.9208, 0.1789), (0.8316, 0.8793, 0.02127), (0.7799, 0.9442, -0.04505), (0.9095, 0.9631, -0.1975), (0.8543, 1.034, -0.3369), (0.7981, 1.016, -0.3194), (0.7957, 0.783, -0.5303), (0.843, 0.9319, -0.5233), (0.7567, 0.5737, -0.645), (0.667, 0.5628, -0.6812), (0.6503, 0.8182, 0.596), (0.73, 0.7835, 0.5067), (0.721, 1.054, 0.5216), (0.8054, 1.08, 0.4643), (0.7042, 1.153, 0.2535), (0.7258, 0.9681, 0.1585), (0.816, 1.033, 0.09842), (0.725, 1.112, -0.02738), (0.7578, 0.9806, -0.1715), (0.787, 1.147, -0.3704), (0.7669, 1.18, -0.4326), (0.77, 0.8468, -0.556), (0.6987, 0.8462, -0.6864), (0.6814, 0.6907, -0.6544), (0.6794, 0.6031, -0.6632), (0.662, 0.7092, 0.5934), (0.6419, 0.8216, 0.5835), (0.7249, 0.8718, 0.5354), (0.6236, 0.8407, 0.5272), (0.7677, 0.8891, 0.4283), (0.6729, 0.9508, 0.2089), (0.6013, 1.129, 0.04727), (0.7374, 1.1, -0.104), (0.581, 1.092, -0.2586), (0.7229, 1.044, -0.3885), (0.6848, 1.149, -0.5174), (0.5587, 1.1, -0.6208), (0.6034, 1.025, -0.5902), (0.6502, 1.004, -0.7139), (0.5786, 0.9691, -0.8062), (0.4957, 0.8849, 0.9872), (0.5735, 0.8522, 0.7142), (0.4942, 0.9592, 0.6002), (0.5542, 0.8746, 0.4887), (0.5649, 1.018, 0.4175), (0.4398, 0.9999, 0.4056), (0.4512, 0.9874, 0.2882), (0.5069, 1.07, 0.01465), (0.4368, 1.141, -0.03703), (0.5241, 0.9715, -0.103), (0.453, 1.019, -0.3771), (0.3889, 0.929, -0.382), (0.509, 0.9798, -0.5066), (0.53, 0.8898, -0.7405), (0.4756, 0.8598, -0.7453), (0.39, 0.9449, 0.9379), (0.3558, 0.9921, 0.765), (0.1847, 0.9902, 0.6419), (0.239, 1.009, 0.5661), (0.3449, 1.068, 0.493), (0.2777, 1.155, 0.4208), (0.3173, 1.156, 0.1999), (0.3847, 1.178, -0.01895), (0.3393, 1.22, -0.1696), (0.1676, 1.161, -0.3208), (0.2068, 1.155, -0.4683), (0.3173, 1.198, -0.5297), (0.267, 1.074, -0.6428), (0.239, 1.154, -0.7402), (0.2923, 1.04, -0.8819), (0.3245, 0.963, 0.817), (0.2948, 0.964, 0.8398), (0.2798, 1.019, 0.655), (0.303, 1.122, 0.6624), (0.135, 1.26, 0.4474), (0.3326, 1.169, 0.3786), (0.3077, 1.293, 0.149), (0.2588, 1.344, 0.1688), (0.3762, 1.226, -0.05449), (-0.1124, 1.391, -0.2389), (0.08377, 1.203, -0.3791), (0.1136, 1.081, -0.4771), (0.0918, 1.225, -0.4906), (0.149, 1.052, -0.715), (0.153, 1.121, -0.744), (0.09009, 1.116, 0.8298), (0.1162, 1.147, 0.632), (0.09786, 1.167, 0.5548), (0.1006, 1.229, 0.5243), (0.09719, 1.238, 0.4709), (-0.1058, 1.401, 0.1785), (-0.1648, 1.411, 0.06855), (0.2426, 1.39, 0.07356), (-0.2169, 1.403, -0.07411), (-0.1262, 1.313, -0.2965), (-0.04478, 1.213, -0.4688), (0.004268, 1.175, -0.6041), (0.03938, 1.181, -0.7102), (0.1218, 1.039, -0.6717), (0.0006065, 1.082, -0.7921), (0.02012, 1.127, 0.8164), (-0.01452, 1.066, 0.7626), (-0.0007367, 1.073, 0.6031), (-0.1619, 1.101, 0.4706), (-0.1548, 1.319, 0.4219), (-0.08001, 1.387, 0.2257), (-0.2545, 1.345, 0.08243), (-0.3313, 1.24, 0.01923), (-0.1752, 1.367, -0.2182), (-0.09751, 1.164, -0.3984), (-0.01144, 1.069, -0.4526), (-0.01346, 1.156, -0.5066), (-0.08448, 1.108, -0.7479), (-0.07658, 1.13, -0.8295), (-0.07628, 1.148, -0.8496), (-0.2251, 1.085, 0.8163), (-0.1313, 1.085, 0.7286), (-0.08908, 1.131, 0.7292), (-0.1954, 0.9999, 0.4963), (-0.1796, 1.238, 0.4744), (-0.2793, 1.202, 0.3366), (-0.1835, 1.351, 0.2781), (-0.2635, 1.303, 0.1093), (-0.2789, 1.311, -0.1511), (-0.2838, 1.333, -0.08832), (-0.2759, 1.113, -0.2319), (-0.1048, 1.168, -0.4771), (-0.2131, 1.089, -0.537), (-0.1939, 1.097, -0.5715), (-0.07471, 1.033, -0.7468), (-0.158, 1.124, 0.781), (-0.121, 1.137, 0.8492), (-0.2014, 0.9183, 0.5708), (-0.2491, 1.173, 0.438), (-0.2483, 0.9743, 0.3233), (-0.2461, 1.125, 0.3075), (-0.3148, 1.127, 0.2241), (-0.3385, 1.201, 0.1218), (-0.35, 1.227, -0.1367), (-0.2665, 1.203, -0.2061), (-0.1607, 1.057, -0.4073), (-0.1902, 1.092, -0.4346), (-0.2563, 1.029, -0.634), (-0.1953, 1.164, -0.6615), (-0.2918, 1.106, -0.8885), (-0.2593, 0.9353, 0.7968), (-0.222, 0.9074, 0.7029), (-0.3693, 0.9723, 0.4912), (-0.3763, 0.9979, 0.4675), (-0.3286, 0.8836, 0.4396), (-0.4512, 0.9727, 0.1737), (-0.3713, 1.098, 0.2213), (-0.437, 1.125, 0.08277), (-0.5056, 1.064, -0.01133), (-0.4008, 1.059, -0.1328), (-0.3757, 1.124, -0.3691), (-0.4162, 1.047, -0.4727), (-0.4582, 0.9279, -0.5525), (-0.4634, 1.018, -0.7919), (-0.3207, 0.9196, -0.8076), (-0.417, 0.9311, 0.6452), (-0.414, 0.9141, 0.572), (-0.3721, 0.9573, 0.4745), (-0.3525, 0.8468, 0.4587), (-0.4421, 0.958, 0.3931), (-0.4509, 0.981, 0.1489), (-0.5217, 1.083, 0.1351), (-0.4638, 1.044, 0.01689), (-0.556, 1.106, -0.1158), (-0.5478, 1.131, -0.1859), (-0.5386, 0.9974, -0.4596), (-0.5843, 0.9787, -0.4067), (-0.5809, 1.099, -0.595), (-0.548, 1.007, -0.7537), (-0.4779, 1.109, -0.9248), (-0.495, 1.048, 0.8758), (-0.6227, 0.8683, 0.7194), (-0.5703, 1.035, 0.642), (-0.6391, 1.016, 0.6427), (-0.6751, 0.9799, 0.4159), (-0.6922, 1.006, 0.3335), (-0.6064, 0.9661, 0.2241), (-0.6229, 0.9419, 0.04831), (-0.7218, 1.022, -0.1318), (-0.7338, 1.004, -0.2846), (-0.6086, 1.072, -0.3708), (-0.6724, 1.08, -0.4827), (-0.6758, 0.9964, -0.6082), (-0.5674, 0.9845, -0.6404), (-0.5368, 0.9499, -0.7937), (-0.5136, 0.9909, 0.7806), (-0.6514, 0.9905, 0.7161), (-0.6955, 1.023, 0.6755), (-0.7687, 1.043, 0.5988), (-0.6956, 0.9392, 0.3464), (-0.7643, 1.011, 0.1794), (-0.7053, 0.9307, 0.05318), (-0.7633, 0.919, -0.07907), (-0.7771, 0.9213, -0.02488), (-0.7227, 0.9684, -0.186), (-0.8559, 1.064, -0.3513), (-0.7484, 1.133, -0.507), (-0.8309, 0.9823, -0.5964), (-0.828, 0.9845, -0.6091), (-0.8304, 1.028, -0.6593), (-0.7564, 0.9964, 0.7457), (-0.7818, 1.039, 0.6977), (-0.8244, 1.02, 0.6647), (-0.7767, 0.9873, 0.3953), (-0.7385, 0.8898, 0.3034), (-0.7623, 0.817, 0.2706), (-0.8021, 0.9498, 0.1198), (-0.7523, 1.002, 0.06331), (-0.8319, 0.8641, -0.1371), (-0.7547, 0.8416, -0.1831), (-0.7883, 0.8415, -0.4386), (-0.7893, 0.9545, -0.4324), (-0.866, 0.9766, -0.6252), (-0.7346, 0.8706, -0.6464), (-0.7337, 0.8834, -0.6613)], [], [(22, 1, 53, 202), (21, 22, 202, 201), (20, 21, 201, 200), (19, 20, 200, 199), (18, 19, 199, 198), (17, 18, 198, 197), (16, 17, 197, 196), (15, 16, 196, 195), (14, 15, 195, 194), (13, 14, 194, 193), (12, 13, 193, 192), (11, 12, 192, 191), (10, 11, 191, 190), (9, 10, 190, 189), (8, 9, 189, 188), (0, 8, 188, 23), (202, 53, 54, 217), (201, 202, 217, 216), (200, 201, 216, 215), (199, 200, 215, 214), (198, 199, 214, 213), (197, 198, 213, 212), (196, 197, 212, 211), (195, 196, 211, 210), (194, 195, 210, 209), (193, 194, 209, 208), (192, 193, 208, 207), (191, 192, 207, 206), (190, 191, 206, 205), (189, 190, 205, 204), (188, 189, 204, 203), (23, 188, 203, 24), (217, 54, 55, 232), (216, 217, 232, 231), (215, 216, 231, 230), (214, 215, 230, 229), (213, 214, 229, 228), (212, 213, 228, 227), (211, 212, 227, 226), (210, 211, 226, 225), (209, 210, 225, 224), (208, 209, 224, 223), (207, 208, 223, 222), (206, 207, 222, 221), (205, 206, 221, 220), (204, 205, 220, 219), (203, 204, 219, 218), (24, 203, 218, 25), (232, 55, 56, 247), (231, 232, 247, 246), (230, 231, 246, 245), (229, 230, 245, 244), (228, 229, 244, 243), (227, 228, 243, 242), (226, 227, 242, 241), (225, 226, 241, 240), (224, 225, 240, 239), (223, 224, 239, 238), (222, 223, 238, 237), (221, 222, 237, 236), (220, 221, 236, 235), (219, 220, 235, 234), (218, 219, 234, 233), (25, 218, 233, 26), (247, 56, 57, 262), (246, 247, 262, 261), (245, 246, 261, 260), (244, 245, 260, 259), (243, 244, 259, 258), (242, 243, 258, 257), (241, 242, 257, 256), (240, 241, 256, 255), (239, 240, 255, 254), (238, 239, 254, 253), (237, 238, 253, 252), (236, 237, 252, 251), (235, 236, 251, 250), (234, 235, 250, 249), (233, 234, 249, 248), (26, 233, 248, 27), (262, 57, 58, 277), (261, 262, 277, 276), (260, 261, 276, 275), (259, 260, 275, 274), (258, 259, 274, 273), (257, 258, 273, 272), (256, 257, 272, 271), (255, 256, 271, 270), (254, 255, 270, 269), (253, 254, 269, 268), (252, 253, 268, 267), (251, 252, 267, 266), (250, 251, 266, 265), (249, 250, 265, 264), (248, 249, 264, 263), (27, 248, 263, 28), (277, 58, 59, 292), (276, 277, 292, 291), (275, 276, 291, 290), (274, 275, 290, 289), (273, 274, 289, 288), (272, 273, 288, 287), (271, 272, 287, 286), (270, 271, 286, 285), (269, 270, 285, 284), (268, 269, 284, 283), (267, 268, 283, 282), (266, 267, 282, 281), (265, 266, 281, 280), (264, 265, 280, 279), (263, 264, 279, 278), (28, 263, 278, 29), (292, 59, 60, 307), (291, 292, 307, 306), (290, 291, 306, 305), (289, 290, 305, 304), (288, 289, 304, 303), (287, 288, 303, 302), (286, 287, 302, 301), (285, 286, 301, 300), (284, 285, 300, 299), (283, 284, 299, 298), (282, 283, 298, 297), (281, 282, 297, 296), (280, 281, 296, 295), (279, 280, 295, 294), (278, 279, 294, 293), (29, 278, 293, 30), (307, 60, 61, 322), (306, 307, 322, 321), (305, 306, 321, 320), (304, 305, 320, 319), (303, 304, 319, 318), (302, 303, 318, 317), (301, 302, 317, 316), (300, 301, 316, 315), (299, 300, 315, 314), (298, 299, 314, 313), (297, 298, 313, 312), (296, 297, 312, 311), (295, 296, 311, 310), (294, 295, 310, 309), (293, 294, 309, 308), (30, 293, 308, 31), (322, 61, 62, 337), (321, 322, 337, 336), (320, 321, 336, 335), (319, 320, 335, 334), (318, 319, 334, 333), (317, 318, 333, 332), (316, 317, 332, 331), (315, 316, 331, 330), (314, 315, 330, 329), (313, 314, 329, 328), (312, 313, 328, 327), (311, 312, 327, 326), (310, 311, 326, 325), (309, 310, 325, 324), (308, 309, 324, 323), (31, 308, 323, 32), (337, 62, 63, 352), (336, 337, 352, 351), (335, 336, 351, 350), (334, 335, 350, 349), (333, 334, 349, 348), (332, 333, 348, 347), (331, 332, 347, 346), (330, 331, 346, 345), (329, 330, 345, 344), (328, 329, 344, 343), (327, 328, 343, 342), (326, 327, 342, 341), (325, 326, 341, 340), (324, 325, 340, 339), (323, 324, 339, 338), (32, 323, 338, 33), (352, 63, 64, 367), (351, 352, 367, 366), (350, 351, 366, 365), (349, 350, 365, 364), (348, 349, 364, 363), (347, 348, 363, 362), (346, 347, 362, 361), (345, 346, 361, 360), (344, 345, 360, 359), (343, 344, 359, 358), (342, 343, 358, 357), (341, 342, 357, 356), (340, 341, 356, 355), (339, 340, 355, 354), (338, 339, 354, 353), (33, 338, 353, 34), (367, 64, 65, 382), (366, 367, 382, 381), (365, 366, 381, 380), (364, 365, 380, 379), (363, 364, 379, 378), (362, 363, 378, 377), (361, 362, 377, 376), (360, 361, 376, 375), (359, 360, 375, 374), (358, 359, 374, 373), (357, 358, 373, 372), (356, 357, 372, 371), (355, 356, 371, 370), (354, 355, 370, 369), (353, 354, 369, 368), (34, 353, 368, 35), (382, 65, 66, 397), (381, 382, 397, 396), (380, 381, 396, 395), (379, 380, 395, 394), (378, 379, 394, 393), (377, 378, 393, 392), (376, 377, 392, 391), (375, 376, 391, 390), (374, 375, 390, 389), (373, 374, 389, 388), (372, 373, 388, 387), (371, 372, 387, 386), (370, 371, 386, 385), (369, 370, 385, 384), (368, 369, 384, 383), (35, 368, 383, 36), (397, 66, 67, 412), (396, 397, 412, 411), (395, 396, 411, 410), (394, 395, 410, 409), (393, 394, 409, 408), (392, 393, 408, 407), (391, 392, 407, 406), (390, 391, 406, 405), (389, 390, 405, 404), (388, 389, 404, 403), (387, 388, 403, 402), (386, 387, 402, 401), (385, 386, 401, 400), (384, 385, 400, 399), (383, 384, 399, 398), (36, 383, 398, 37), (412, 67, 2, 83), (411, 412, 83, 84), (410, 411, 84, 85), (409, 410, 85, 86), (408, 409, 86, 87), (407, 408, 87, 88), (406, 407, 88, 89), (405, 406, 89, 90), (404, 405, 90, 91), (403, 404, 91, 92), (402, 403, 92, 93), (401, 402, 93, 94), (400, 401, 94, 95), (399, 400, 95, 96), (398, 399, 96, 97), (37, 398, 97, 3), (157, 7, 187, 427), (156, 157, 427, 426), (155, 156, 426, 425), (154, 155, 425, 424), (153, 154, 424, 423), (152, 153, 423, 422), (151, 152, 422, 421), (150, 151, 421, 420), (149, 150, 420, 419), (148, 149, 419, 418), (147, 148, 418, 417), (146, 147, 417, 416), (145, 146, 416, 415), (144, 145, 415, 414), (143, 144, 414, 413), (4, 143, 413, 128), (427, 187, 186, 442), (426, 427, 442, 441), (425, 426, 441, 440), (424, 425, 440, 439), (423, 424, 439, 438), (422, 423, 438, 437), (421, 422, 437, 436), (420, 421, 436, 435), (419, 420, 435, 434), (418, 419, 434, 433), (417, 418, 433, 432), (416, 417, 432, 431), (415, 416, 431, 430), (414, 415, 430, 429), (413, 414, 429, 428), (128, 413, 428, 129), (442, 186, 185, 457), (441, 442, 457, 456), (440, 441, 456, 455), (439, 440, 455, 454), (438, 439, 454, 453), (437, 438, 453, 452), (436, 437, 452, 451), (435, 436, 451, 450), (434, 435, 450, 449), (433, 434, 449, 448), (432, 433, 448, 447), (431, 432, 447, 446), (430, 431, 446, 445), (429, 430, 445, 444), (428, 429, 444, 443), (129, 428, 443, 130), (457, 185, 184, 472), (456, 457, 472, 471), (455, 456, 471, 470), (454, 455, 470, 469), (453, 454, 469, 468), (452, 453, 468, 467), (451, 452, 467, 466), (450, 451, 466, 465), (449, 450, 465, 464), (448, 449, 464, 463), (447, 448, 463, 462), (446, 447, 462, 461), (445, 446, 461, 460), (444, 445, 460, 459), (443, 444, 459, 458), (130, 443, 458, 131), (472, 184, 183, 487), (471, 472, 487, 486), (470, 471, 486, 485), (469, 470, 485, 484), (468, 469, 484, 483), (467, 468, 483, 482), (466, 467, 482, 481), (465, 466, 481, 480), (464, 465, 480, 479), (463, 464, 479, 478), (462, 463, 478, 477), (461, 462, 477, 476), (460, 461, 476, 475), (459, 460, 475, 474), (458, 459, 474, 473), (131, 458, 473, 132), (487, 183, 182, 502), (486, 487, 502, 501), (485, 486, 501, 500), (484, 485, 500, 499), (483, 484, 499, 498), (482, 483, 498, 497), (481, 482, 497, 496), (480, 481, 496, 495), (479, 480, 495, 494), (478, 479, 494, 493), (477, 478, 493, 492), (476, 477, 492, 491), (475, 476, 491, 490), (474, 475, 490, 489), (473, 474, 489, 488), (132, 473, 488, 133), (502, 182, 181, 517), (501, 502, 517, 516), (500, 501, 516, 515), (499, 500, 515, 514), (498, 499, 514, 513), (497, 498, 513, 512), (496, 497, 512, 511), (495, 496, 511, 510), (494, 495, 510, 509), (493, 494, 509, 508), (492, 493, 508, 507), (491, 492, 507, 506), (490, 491, 506, 505), (489, 490, 505, 504), (488, 489, 504, 503), (133, 488, 503, 134), (517, 181, 180, 532), (516, 517, 532, 531), (515, 516, 531, 530), (514, 515, 530, 529), (513, 514, 529, 528), (512, 513, 528, 527), (511, 512, 527, 526), (510, 511, 526, 525), (509, 510, 525, 524), (508, 509, 524, 523), (507, 508, 523, 522), (506, 507, 522, 521), (505, 506, 521, 520), (504, 505, 520, 519), (503, 504, 519, 518), (134, 503, 518, 135), (532, 180, 179, 547), (531, 532, 547, 546), (530, 531, 546, 545), (529, 530, 545, 544), (528, 529, 544, 543), (527, 528, 543, 542), (526, 527, 542, 541), (525, 526, 541, 540), (524, 525, 540, 539), (523, 524, 539, 538), (522, 523, 538, 537), (521, 522, 537, 536), (520, 521, 536, 535), (519, 520, 535, 534), (518, 519, 534, 533), (135, 518, 533, 136), (547, 179, 178, 562), (546, 547, 562, 561), (545, 546, 561, 560), (544, 545, 560, 559), (543, 544, 559, 558), (542, 543, 558, 557), (541, 542, 557, 556), (540, 541, 556, 555), (539, 540, 555, 554), (538, 539, 554, 553), (537, 538, 553, 552), (536, 537, 552, 551), (535, 536, 551, 550), (534, 535, 550, 549), (533, 534, 549, 548), (136, 533, 548, 137), (562, 178, 177, 577), (561, 562, 577, 576), (560, 561, 576, 575), (559, 560, 575, 574), (558, 559, 574, 573), (557, 558, 573, 572), (556, 557, 572, 571), (555, 556, 571, 570), (554, 555, 570, 569), (553, 554, 569, 568), (552, 553, 568, 567), (551, 552, 567, 566), (550, 551, 566, 565), (549, 550, 565, 564), (548, 549, 564, 563), (137, 548, 563, 138), (577, 177, 176, 592), (576, 577, 592, 591), (575, 576, 591, 590), (574, 575, 590, 589), (573, 574, 589, 588), (572, 573, 588, 587), (571, 572, 587, 586), (570, 571, 586, 585), (569, 570, 585, 584), (568, 569, 584, 583), (567, 568, 583, 582), (566, 567, 582, 581), (565, 566, 581, 580), (564, 565, 580, 579), (563, 564, 579, 578), (138, 563, 578, 139), (592, 176, 175, 607), (591, 592, 607, 606), (590, 591, 606, 605), (589, 590, 605, 604), (588, 589, 604, 603), (587, 588, 603, 602), (586, 587, 602, 601), (585, 586, 601, 600), (584, 585, 600, 599), (583, 584, 599, 598), (582, 583, 598, 597), (581, 582, 597, 596), (580, 581, 596, 595), (579, 580, 595, 594), (578, 579, 594, 593), (139, 578, 593, 140), (607, 175, 174, 622), (606, 607, 622, 621), (605, 606, 621, 620), (604, 605, 620, 619), (603, 604, 619, 618), (602, 603, 618, 617), (601, 602, 617, 616), (600, 601, 616, 615), (599, 600, 615, 614), (598, 599, 614, 613), (597, 598, 613, 612), (596, 597, 612, 611), (595, 596, 611, 610), (594, 595, 610, 609), (593, 594, 609, 608), (140, 593, 608, 141), (622, 174, 173, 637), (621, 622, 637, 636), (620, 621, 636, 635), (619, 620, 635, 634), (618, 619, 634, 633), (617, 618, 633, 632), (616, 617, 632, 631), (615, 616, 631, 630), (614, 615, 630, 629), (613, 614, 629, 628), (612, 613, 628, 627), (611, 612, 627, 626), (610, 611, 626, 625), (609, 610, 625, 624), (608, 609, 624, 623), (141, 608, 623, 142), (637, 173, 6, 172), (636, 637, 172, 171), (635, 636, 171, 170), (634, 635, 170, 169), (633, 634, 169, 168), (632, 633, 168, 167), (631, 632, 167, 166), (630, 631, 166, 165), (629, 630, 165, 164), (628, 629, 164, 163), (627, 628, 163, 162), (626, 627, 162, 161), (625, 626, 161, 160), (624, 625, 160, 159), (623, 624, 159, 158), (142, 623, 158, 5), (52, 4, 128, 652), (51, 52, 652, 651), (50, 51, 651, 650), (49, 50, 650, 649), (48, 49, 649, 648), (47, 48, 648, 647), (46, 47, 647, 646), (45, 46, 646, 645), (44, 45, 645, 644), (43, 44, 644, 643), (42, 43, 643, 642), (41, 42, 642, 641), (40, 41, 641, 640), (39, 40, 640, 639), (38, 39, 639, 638), (0, 38, 638, 8), (652, 128, 129, 667), (651, 652, 667, 666), (650, 651, 666, 665), (649, 650, 665, 664), (648, 649, 664, 663), (647, 648, 663, 662), (646, 647, 662, 661), (645, 646, 661, 660), (644, 645, 660, 659), (643, 644, 659, 658), (642, 643, 658, 657), (641, 642, 657, 656), (640, 641, 656, 655), (639, 640, 655, 654), (638, 639, 654, 653), (8, 638, 653, 9), (667, 129, 130, 682), (666, 667, 682, 681), (665, 666, 681, 680), (664, 665, 680, 679), (663, 664, 679, 678), (662, 663, 678, 677), (661, 662, 677, 676), (660, 661, 676, 675), (659, 660, 675, 674), (658, 659, 674, 673), (657, 658, 673, 672), (656, 657, 672, 671), (655, 656, 671, 670), (654, 655, 670, 669), (653, 654, 669, 668), (9, 653, 668, 10), (682, 130, 131, 697), (681, 682, 697, 696), (680, 681, 696, 695), (679, 680, 695, 694), (678, 679, 694, 693), (677, 678, 693, 692), (676, 677, 692, 691), (675, 676, 691, 690), (674, 675, 690, 689), (673, 674, 689, 688), (672, 673, 688, 687), (671, 672, 687, 686), (670, 671, 686, 685), (669, 670, 685, 684), (668, 669, 684, 683), (10, 668, 683, 11), (697, 131, 132, 712), (696, 697, 712, 711), (695, 696, 711, 710), (694, 695, 710, 709), (693, 694, 709, 708), (692, 693, 708, 707), (691, 692, 707, 706), (690, 691, 706, 705), (689, 690, 705, 704), (688, 689, 704, 703), (687, 688, 703, 702), (686, 687, 702, 701), (685, 686, 701, 700), (684, 685, 700, 699), (683, 684, 699, 698), (11, 683, 698, 12), (712, 132, 133, 727), (711, 712, 727, 726), (710, 711, 726, 725), (709, 710, 725, 724), (708, 709, 724, 723), (707, 708, 723, 722), (706, 707, 722, 721), (705, 706, 721, 720), (704, 705, 720, 719), (703, 704, 719, 718), (702, 703, 718, 717), (701, 702, 717, 716), (700, 701, 716, 715), (699, 700, 715, 714), (698, 699, 714, 713), (12, 698, 713, 13), (727, 133, 134, 742), (726, 727, 742, 741), (725, 726, 741, 740), (724, 725, 740, 739), (723, 724, 739, 738), (722, 723, 738, 737), (721, 722, 737, 736), (720, 721, 736, 735), (719, 720, 735, 734), (718, 719, 734, 733), (717, 718, 733, 732), (716, 717, 732, 731), (715, 716, 731, 730), (714, 715, 730, 729), (713, 714, 729, 728), (13, 713, 728, 14), (742, 134, 135, 757), (741, 742, 757, 756), (740, 741, 756, 755), (739, 740, 755, 754), (738, 739, 754, 753), (737, 738, 753, 752), (736, 737, 752, 751), (735, 736, 751, 750), (734, 735, 750, 749), (733, 734, 749, 748), (732, 733, 748, 747), (731, 732, 747, 746), (730, 731, 746, 745), (729, 730, 745, 744), (728, 729, 744, 743), (14, 728, 743, 15), (757, 135, 136, 772), (756, 757, 772, 771), (755, 756, 771, 770), (754, 755, 770, 769), (753, 754, 769, 768), (752, 753, 768, 767), (751, 752, 767, 766), (750, 751, 766, 765), (749, 750, 765, 764), (748, 749, 764, 763), (747, 748, 763, 762), (746, 747, 762, 761), (745, 746, 761, 760), (744, 745, 760, 759), (743, 744, 759, 758), (15, 743, 758, 16), (772, 136, 137, 787), (771, 772, 787, 786), (770, 771, 786, 785), (769, 770, 785, 784), (768, 769, 784, 783), (767, 768, 783, 782), (766, 767, 782, 781), (765, 766, 781, 780), (764, 765, 780, 779), (763, 764, 779, 778), (762, 763, 778, 777), (761, 762, 777, 776), (760, 761, 776, 775), (759, 760, 775, 774), (758, 759, 774, 773), (16, 758, 773, 17), (787, 137, 138, 802), (786, 787, 802, 801), (785, 786, 801, 800), (784, 785, 800, 799), (783, 784, 799, 798), (782, 783, 798, 797), (781, 782, 797, 796), (780, 781, 796, 795), (779, 780, 795, 794), (778, 779, 794, 793), (777, 778, 793, 792), (776, 777, 792, 791), (775, 776, 791, 790), (774, 775, 790, 789), (773, 774, 789, 788), (17, 773, 788, 18), (802, 138, 139, 817), (801, 802, 817, 816), (800, 801, 816, 815), (799, 800, 815, 814), (798, 799, 814, 813), (797, 798, 813, 812), (796, 797, 812, 811), (795, 796, 811, 810), (794, 795, 810, 809), (793, 794, 809, 808), (792, 793, 808, 807), (791, 792, 807, 806), (790, 791, 806, 805), (789, 790, 805, 804), (788, 789, 804, 803), (18, 788, 803, 19), (817, 139, 140, 832), (816, 817, 832, 831), (815, 816, 831, 830), (814, 815, 830, 829), (813, 814, 829, 828), (812, 813, 828, 827), (811, 812, 827, 826), (810, 811, 826, 825), (809, 810, 825, 824), (808, 809, 824, 823), (807, 808, 823, 822), (806, 807, 822, 821), (805, 806, 821, 820), (804, 805, 820, 819), (803, 804, 819, 818), (19, 803, 818, 20), (832, 140, 141, 847), (831, 832, 847, 846), (830, 831, 846, 845), (829, 830, 845, 844), (828, 829, 844, 843), (827, 828, 843, 842), (826, 827, 842, 841), (825, 826, 841, 840), (824, 825, 840, 839), (823, 824, 839, 838), (822, 823, 838, 837), (821, 822, 837, 836), (820, 821, 836, 835), (819, 820, 835, 834), (818, 819, 834, 833), (20, 818, 833, 21), (847, 141, 142, 862), (846, 847, 862, 861), (845, 846, 861, 860), (844, 845, 860, 859), (843, 844, 859, 858), (842, 843, 858, 857), (841, 842, 857, 856), (840, 841, 856, 855), (839, 840, 855, 854), (838, 839, 854, 853), (837, 838, 853, 852), (836, 837, 852, 851), (835, 836, 851, 850), (834, 835, 850, 849), (833, 834, 849, 848), (21, 833, 848, 22), (862, 142, 5, 82), (861, 862, 82, 81), (860, 861, 81, 80), (859, 860, 80, 79), (858, 859, 79, 78), (857, 858, 78, 77), (856, 857, 77, 76), (855, 856, 76, 75), (854, 855, 75, 74), (853, 854, 74, 73), (852, 853, 73, 72), (851, 852, 72, 71), (850, 851, 71, 70), (849, 850, 70, 69), (848, 849, 69, 68), (22, 848, 68, 1), (82, 5, 158, 877), (81, 82, 877, 876), (80, 81, 876, 875), (79, 80, 875, 874), (78, 79, 874, 873), (77, 78, 873, 872), (76, 77, 872, 871), (75, 76, 871, 870), (74, 75, 870, 869), (73, 74, 869, 868), (72, 73, 868, 867), (71, 72, 867, 866), (70, 71, 866, 865), (69, 70, 865, 864), (68, 69, 864, 863), (1, 68, 863, 53), (877, 158, 159, 892), (876, 877, 892, 891), (875, 876, 891, 890), (874, 875, 890, 889), (873, 874, 889, 888), (872, 873, 888, 887), (871, 872, 887, 886), (870, 871, 886, 885), (869, 870, 885, 884), (868, 869, 884, 883), (867, 868, 883, 882), (866, 867, 882, 881), (865, 866, 881, 880), (864, 865, 880, 879), (863, 864, 879, 878), (53, 863, 878, 54), (892, 159, 160, 907), (891, 892, 907, 906), (890, 891, 906, 905), (889, 890, 905, 904), (888, 889, 904, 903), (887, 888, 903, 902), (886, 887, 902, 901), (885, 886, 901, 900), (884, 885, 900, 899), (883, 884, 899, 898), (882, 883, 898, 897), (881, 882, 897, 896), (880, 881, 896, 895), (879, 880, 895, 894), (878, 879, 894, 893), (54, 878, 893, 55), (907, 160, 161, 922), (906, 907, 922, 921), (905, 906, 921, 920), (904, 905, 920, 919), (903, 904, 919, 918), (902, 903, 918, 917), (901, 902, 917, 916), (900, 901, 916, 915), (899, 900, 915, 914), (898, 899, 914, 913), (897, 898, 913, 912), (896, 897, 912, 911), (895, 896, 911, 910), (894, 895, 910, 909), (893, 894, 909, 908), (55, 893, 908, 56), (922, 161, 162, 937), (921, 922, 937, 936), (920, 921, 936, 935), (919, 920, 935, 934), (918, 919, 934, 933), (917, 918, 933, 932), (916, 917, 932, 931), (915, 916, 931, 930), (914, 915, 930, 929), (913, 914, 929, 928), (912, 913, 928, 927), (911, 912, 927, 926), (910, 911, 926, 925), (909, 910, 925, 924), (908, 909, 924, 923), (56, 908, 923, 57), (937, 162, 163, 952), (936, 937, 952, 951), (935, 936, 951, 950), (934, 935, 950, 949), (933, 934, 949, 948), (932, 933, 948, 947), (931, 932, 947, 946), (930, 931, 946, 945), (929, 930, 945, 944), (928, 929, 944, 943), (927, 928, 943, 942), (926, 927, 942, 941), (925, 926, 941, 940), (924, 925, 940, 939), (923, 924, 939, 938), (57, 923, 938, 58), (952, 163, 164, 967), (951, 952, 967, 966), (950, 951, 966, 965), (949, 950, 965, 964), (948, 949, 964, 963), (947, 948, 963, 962), (946, 947, 962, 961), (945, 946, 961, 960), (944, 945, 960, 959), (943, 944, 959, 958), (942, 943, 958, 957), (941, 942, 957, 956), (940, 941, 956, 955), (939, 940, 955, 954), (938, 939, 954, 953), (58, 938, 953, 59), (967, 164, 165, 982), (966, 967, 982, 981), (965, 966, 981, 980), (964, 965, 980, 979), (963, 964, 979, 978), (962, 963, 978, 977), (961, 962, 977, 976), (960, 961, 976, 975), (959, 960, 975, 974), (958, 959, 974, 973), (957, 958, 973, 972), (956, 957, 972, 971), (955, 956, 971, 970), (954, 955, 970, 969), (953, 954, 969, 968), (59, 953, 968, 60), (982, 165, 166, 997), (981, 982, 997, 996), (980, 981, 996, 995), (979, 980, 995, 994), (978, 979, 994, 993), (977, 978, 993, 992), (976, 977, 992, 991), (975, 976, 991, 990), (974, 975, 990, 989), (973, 974, 989, 988), (972, 973, 988, 987), (971, 972, 987, 986), (970, 971, 986, 985), (969, 970, 985, 984), (968, 969, 984, 983), (60, 968, 983, 61), (997, 166, 167, 1012), (996, 997, 1012, 1011), (995, 996, 1011, 1010), (994, 995, 1010, 1009), (993, 994, 1009, 1008), (992, 993, 1008, 1007), (991, 992, 1007, 1006), (990, 991, 1006, 1005), (989, 990, 1005, 1004), (988, 989, 1004, 1003), (987, 988, 1003, 1002), (986, 987, 1002, 1001), (985, 986, 1001, 1000), (984, 985, 1000, 999), (983, 984, 999, 998), (61, 983, 998, 62), (1012, 167, 168, 1027), (1011, 1012, 1027, 1026), (1010, 1011, 1026, 1025), (1009, 1010, 1025, 1024), (1008, 1009, 1024, 1023), (1007, 1008, 1023, 1022), (1006, 1007, 1022, 1021), (1005, 1006, 1021, 1020), (1004, 1005, 1020, 1019), (1003, 1004, 1019, 1018), (1002, 1003, 1018, 1017), (1001, 1002, 1017, 1016), (1000, 1001, 1016, 1015), (999, 1000, 1015, 1014), (998, 999, 1014, 1013), (62, 998, 1013, 63), (1027, 168, 169, 1042), (1026, 1027, 1042, 1041), (1025, 1026, 1041, 1040), (1024, 1025, 1040, 1039), (1023, 1024, 1039, 1038), (1022, 1023, 1038, 1037), (1021, 1022, 1037, 1036), (1020, 1021, 1036, 1035), (1019, 1020, 1035, 1034), (1018, 1019, 1034, 1033), (1017, 1018, 1033, 1032), (1016, 1017, 1032, 1031), (1015, 1016, 1031, 1030), (1014, 1015, 1030, 1029), (1013, 1014, 1029, 1028), (63, 1013, 1028, 64), (1042, 169, 170, 1057), (1041, 1042, 1057, 1056), (1040, 1041, 1056, 1055), (1039, 1040, 1055, 1054), (1038, 1039, 1054, 1053), (1037, 1038, 1053, 1052), (1036, 1037, 1052, 1051), (1035, 1036, 1051, 1050), (1034, 1035, 1050, 1049), (1033, 1034, 1049, 1048), (1032, 1033, 1048, 1047), (1031, 1032, 1047, 1046), (1030, 1031, 1046, 1045), (1029, 1030, 1045, 1044), (1028, 1029, 1044, 1043), (64, 1028, 1043, 65), (1057, 170, 171, 1072), (1056, 1057, 1072, 1071), (1055, 1056, 1071, 1070), (1054, 1055, 1070, 1069), (1053, 1054, 1069, 1068), (1052, 1053, 1068, 1067), (1051, 1052, 1067, 1066), (1050, 1051, 1066, 1065), (1049, 1050, 1065, 1064), (1048, 1049, 1064, 1063), (1047, 1048, 1063, 1062), (1046, 1047, 1062, 1061), (1045, 1046, 1061, 1060), (1044, 1045, 1060, 1059), (1043, 1044, 1059, 1058), (65, 1043, 1058, 66), (1072, 171, 172, 1087), (1071, 1072, 1087, 1086), (1070, 1071, 1086, 1085), (1069, 1070, 1085, 1084), (1068, 1069, 1084, 1083), (1067, 1068, 1083, 1082), (1066, 1067, 1082, 1081), (1065, 1066, 1081, 1080), (1064, 1065, 1080, 1079), (1063, 1064, 1079, 1078), (1062, 1063, 1078, 1077), (1061, 1062, 1077, 1076), (1060, 1061, 1076, 1075), (1059, 1060, 1075, 1074), (1058, 1059, 1074, 1073), (66, 1058, 1073, 67), (1087, 172, 6, 112), (1086, 1087, 112, 111), (1085, 1086, 111, 110), (1084, 1085, 110, 109), (1083, 1084, 109, 108), (1082, 1083, 108, 107), (1081, 1082, 107, 106), (1080, 1081, 106, 105), (1079, 1080, 105, 104), (1078, 1079, 104, 103), (1077, 1078, 103, 102), (1076, 1077, 102, 101), (1075, 1076, 101, 100), (1074, 1075, 100, 99), (1073, 1074, 99, 98), (67, 1073, 98, 2), (112, 6, 173, 1102), (111, 112, 1102, 1101), (110, 111, 1101, 1100), (109, 110, 1100, 1099), (108, 109, 1099, 1098), (107, 108, 1098, 1097), (106, 107, 1097, 1096), (105, 106, 1096, 1095), (104, 105, 1095, 1094), (103, 104, 1094, 1093), (102, 103, 1093, 1092), (101, 102, 1092, 1091), (100, 101, 1091, 1090), (99, 100, 1090, 1089), (98, 99, 1089, 1088), (2, 98, 1088, 83), (1102, 173, 174, 1117), (1101, 1102, 1117, 1116), (1100, 1101, 1116, 1115), (1099, 1100, 1115, 1114), (1098, 1099, 1114, 1113), (1097, 1098, 1113, 1112), (1096, 1097, 1112, 1111), (1095, 1096, 1111, 1110), (1094, 1095, 1110, 1109), (1093, 1094, 1109, 1108), (1092, 1093, 1108, 1107), (1091, 1092, 1107, 1106), (1090, 1091, 1106, 1105), (1089, 1090, 1105, 1104), (1088, 1089, 1104, 1103), (83, 1088, 1103, 84), (1117, 174, 175, 1132), (1116, 1117, 1132, 1131), (1115, 1116, 1131, 1130), (1114, 1115, 1130, 1129), (1113, 1114, 1129, 1128), (1112, 1113, 1128, 1127), (1111, 1112, 1127, 1126), (1110, 1111, 1126, 1125), (1109, 1110, 1125, 1124), (1108, 1109, 1124, 1123), (1107, 1108, 1123, 1122), (1106, 1107, 1122, 1121), (1105, 1106, 1121, 1120), (1104, 1105, 1120, 1119), (1103, 1104, 1119, 1118), (84, 1103, 1118, 85), (1132, 175, 176, 1147), (1131, 1132, 1147, 1146), (1130, 1131, 1146, 1145), (1129, 1130, 1145, 1144), (1128, 1129, 1144, 1143), (1127, 1128, 1143, 1142), (1126, 1127, 1142, 1141), (1125, 1126, 1141, 1140), (1124, 1125, 1140, 1139), (1123, 1124, 1139, 1138), (1122, 1123, 1138, 1137), (1121, 1122, 1137, 1136), (1120, 1121, 1136, 1135), (1119, 1120, 1135, 1134), (1118, 1119, 1134, 1133), (85, 1118, 1133, 86), (1147, 176, 177, 1162), (1146, 1147, 1162, 1161), (1145, 1146, 1161, 1160), (1144, 1145, 1160, 1159), (1143, 1144, 1159, 1158), (1142, 1143, 1158, 1157), (1141, 1142, 1157, 1156), (1140, 1141, 1156, 1155), (1139, 1140, 1155, 1154), (1138, 1139, 1154, 1153), (1137, 1138, 1153, 1152), (1136, 1137, 1152, 1151), (1135, 1136, 1151, 1150), (1134, 1135, 1150, 1149), (1133, 1134, 1149, 1148), (86, 1133, 1148, 87), (1162, 177, 178, 1177), (1161, 1162, 1177, 1176), (1160, 1161, 1176, 1175), (1159, 1160, 1175, 1174), (1158, 1159, 1174, 1173), (1157, 1158, 1173, 1172), (1156, 1157, 1172, 1171), (1155, 1156, 1171, 1170), (1154, 1155, 1170, 1169), (1153, 1154, 1169, 1168), (1152, 1153, 1168, 1167), (1151, 1152, 1167, 1166), (1150, 1151, 1166, 1165), (1149, 1150, 1165, 1164), (1148, 1149, 1164, 1163), (87, 1148, 1163, 88), (1177, 178, 179, 1192), (1176, 1177, 1192, 1191), (1175, 1176, 1191, 1190), (1174, 1175, 1190, 1189), (1173, 1174, 1189, 1188), (1172, 1173, 1188, 1187), (1171, 1172, 1187, 1186), (1170, 1171, 1186, 1185), (1169, 1170, 1185, 1184), (1168, 1169, 1184, 1183), (1167, 1168, 1183, 1182), (1166, 1167, 1182, 1181), (1165, 1166, 1181, 1180), (1164, 1165, 1180, 1179), (1163, 1164, 1179, 1178), (88, 1163, 1178, 89), (1192, 179, 180, 1207), (1191, 1192, 1207, 1206), (1190, 1191, 1206, 1205), (1189, 1190, 1205, 1204), (1188, 1189, 1204, 1203), (1187, 1188, 1203, 1202), (1186, 1187, 1202, 1201), (1185, 1186, 1201, 1200), (1184, 1185, 1200, 1199), (1183, 1184, 1199, 1198), (1182, 1183, 1198, 1197), (1181, 1182, 1197, 1196), (1180, 1181, 1196, 1195), (1179, 1180, 1195, 1194), (1178, 1179, 1194, 1193), (89, 1178, 1193, 90), (1207, 180, 181, 1222), (1206, 1207, 1222, 1221), (1205, 1206, 1221, 1220), (1204, 1205, 1220, 1219), (1203, 1204, 1219, 1218), (1202, 1203, 1218, 1217), (1201, 1202, 1217, 1216), (1200, 1201, 1216, 1215), (1199, 1200, 1215, 1214), (1198, 1199, 1214, 1213), (1197, 1198, 1213, 1212), (1196, 1197, 1212, 1211), (1195, 1196, 1211, 1210), (1194, 1195, 1210, 1209), (1193, 1194, 1209, 1208), (90, 1193, 1208, 91), (1222, 181, 182, 1237), (1221, 1222, 1237, 1236), (1220, 1221, 1236, 1235), (1219, 1220, 1235, 1234), (1218, 1219, 1234, 1233), (1217, 1218, 1233, 1232), (1216, 1217, 1232, 1231), (1215, 1216, 1231, 1230), (1214, 1215, 1230, 1229), (1213, 1214, 1229, 1228), (1212, 1213, 1228, 1227), (1211, 1212, 1227, 1226), (1210, 1211, 1226, 1225), (1209, 1210, 1225, 1224), (1208, 1209, 1224, 1223), (91, 1208, 1223, 92), (1237, 182, 183, 1252), (1236, 1237, 1252, 1251), (1235, 1236, 1251, 1250), (1234, 1235, 1250, 1249), (1233, 1234, 1249, 1248), (1232, 1233, 1248, 1247), (1231, 1232, 1247, 1246), (1230, 1231, 1246, 1245), (1229, 1230, 1245, 1244), (1228, 1229, 1244, 1243), (1227, 1228, 1243, 1242), (1226, 1227, 1242, 1241), (1225, 1226, 1241, 1240), (1224, 1225, 1240, 1239), (1223, 1224, 1239, 1238), (92, 1223, 1238, 93), (1252, 183, 184, 1267), (1251, 1252, 1267, 1266), (1250, 1251, 1266, 1265), (1249, 1250, 1265, 1264), (1248, 1249, 1264, 1263), (1247, 1248, 1263, 1262), (1246, 1247, 1262, 1261), (1245, 1246, 1261, 1260), (1244, 1245, 1260, 1259), (1243, 1244, 1259, 1258), (1242, 1243, 1258, 1257), (1241, 1242, 1257, 1256), (1240, 1241, 1256, 1255), (1239, 1240, 1255, 1254), (1238, 1239, 1254, 1253), (93, 1238, 1253, 94), (1267, 184, 185, 1282), (1266, 1267, 1282, 1281), (1265, 1266, 1281, 1280), (1264, 1265, 1280, 1279), (1263, 1264, 1279, 1278), (1262, 1263, 1278, 1277), (1261, 1262, 1277, 1276), (1260, 1261, 1276, 1275), (1259, 1260, 1275, 1274), (1258, 1259, 1274, 1273), (1257, 1258, 1273, 1272), (1256, 1257, 1272, 1271), (1255, 1256, 1271, 1270), (1254, 1255, 1270, 1269), (1253, 1254, 1269, 1268), (94, 1253, 1268, 95), (1282, 185, 186, 1297), (1281, 1282, 1297, 1296), (1280, 1281, 1296, 1295), (1279, 1280, 1295, 1294), (1278, 1279, 1294, 1293), (1277, 1278, 1293, 1292), (1276, 1277, 1292, 1291), (1275, 1276, 1291, 1290), (1274, 1275, 1290, 1289), (1273, 1274, 1289, 1288), (1272, 1273, 1288, 1287), (1271, 1272, 1287, 1286), (1270, 1271, 1286, 1285), (1269, 1270, 1285, 1284), (1268, 1269, 1284, 1283), (95, 1268, 1283, 96), (1297, 186, 187, 1312), (1296, 1297, 1312, 1311), (1295, 1296, 1311, 1310), (1294, 1295, 1310, 1309), (1293, 1294, 1309, 1308), (1292, 1293, 1308, 1307), (1291, 1292, 1307, 1306), (1290, 1291, 1306, 1305), (1289, 1290, 1305, 1304), (1288, 1289, 1304, 1303), (1287, 1288, 1303, 1302), (1286, 1287, 1302, 1301), (1285, 1286, 1301, 1300), (1284, 1285, 1300, 1299), (1283, 1284, 1299, 1298), (96, 1283, 1298, 97), (1312, 187, 7, 127), (1311, 1312, 127, 126), (1310, 1311, 126, 125), (1309, 1310, 125, 124), (1308, 1309, 124, 123), (1307, 1308, 123, 122), (1306, 1307, 122, 121), (1305, 1306, 121, 120), (1304, 1305, 120, 119), (1303, 1304, 119, 118), (1302, 1303, 118, 117), (1301, 1302, 117, 116), (1300, 1301, 116, 115), (1299, 1300, 115, 114), (1298, 1299, 114, 113), (97, 1298, 113, 3), (38, 0, 23, 1327), (39, 38, 1327, 1326), (40, 39, 1326, 1325), (41, 40, 1325, 1324), (42, 41, 1324, 1323), (43, 42, 1323, 1322), (44, 43, 1322, 1321), (45, 44, 1321, 1320), (46, 45, 1320, 1319), (47, 46, 1319, 1318), (48, 47, 1318, 1317), (49, 48, 1317, 1316), (50, 49, 1316, 1315), (51, 50, 1315, 1314), (52, 51, 1314, 1313), (4, 52, 1313, 143), (1327, 23, 24, 1342), (1326, 1327, 1342, 1341), (1325, 1326, 1341, 1340), (1324, 1325, 1340, 1339), (1323, 1324, 1339, 1338), (1322, 1323, 1338, 1337), (1321, 1322, 1337, 1336), (1320, 1321, 1336, 1335), (1319, 1320, 1335, 1334), (1318, 1319, 1334, 1333), (1317, 1318, 1333, 1332), (1316, 1317, 1332, 1331), (1315, 1316, 1331, 1330), (1314, 1315, 1330, 1329), (1313, 1314, 1329, 1328), (143, 1313, 1328, 144), (1342, 24, 25, 1357), (1341, 1342, 1357, 1356), (1340, 1341, 1356, 1355), (1339, 1340, 1355, 1354), (1338, 1339, 1354, 1353), (1337, 1338, 1353, 1352), (1336, 1337, 1352, 1351), (1335, 1336, 1351, 1350), (1334, 1335, 1350, 1349), (1333, 1334, 1349, 1348), (1332, 1333, 1348, 1347), (1331, 1332, 1347, 1346), (1330, 1331, 1346, 1345), (1329, 1330, 1345, 1344), (1328, 1329, 1344, 1343), (144, 1328, 1343, 145), (1357, 25, 26, 1372), (1356, 1357, 1372, 1371), (1355, 1356, 1371, 1370), (1354, 1355, 1370, 1369), (1353, 1354, 1369, 1368), (1352, 1353, 1368, 1367), (1351, 1352, 1367, 1366), (1350, 1351, 1366, 1365), (1349, 1350, 1365, 1364), (1348, 1349, 1364, 1363), (1347, 1348, 1363, 1362), (1346, 1347, 1362, 1361), (1345, 1346, 1361, 1360), (1344, 1345, 1360, 1359), (1343, 1344, 1359, 1358), (145, 1343, 1358, 146), (1372, 26, 27, 1387), (1371, 1372, 1387, 1386), (1370, 1371, 1386, 1385), (1369, 1370, 1385, 1384), (1368, 1369, 1384, 1383), (1367, 1368, 1383, 1382), (1366, 1367, 1382, 1381), (1365, 1366, 1381, 1380), (1364, 1365, 1380, 1379), (1363, 1364, 1379, 1378), (1362, 1363, 1378, 1377), (1361, 1362, 1377, 1376), (1360, 1361, 1376, 1375), (1359, 1360, 1375, 1374), (1358, 1359, 1374, 1373), (146, 1358, 1373, 147), (1387, 27, 28, 1402), (1386, 1387, 1402, 1401), (1385, 1386, 1401, 1400), (1384, 1385, 1400, 1399), (1383, 1384, 1399, 1398), (1382, 1383, 1398, 1397), (1381, 1382, 1397, 1396), (1380, 1381, 1396, 1395), (1379, 1380, 1395, 1394), (1378, 1379, 1394, 1393), (1377, 1378, 1393, 1392), (1376, 1377, 1392, 1391), (1375, 1376, 1391, 1390), (1374, 1375, 1390, 1389), (1373, 1374, 1389, 1388), (147, 1373, 1388, 148), (1402, 28, 29, 1417), (1401, 1402, 1417, 1416), (1400, 1401, 1416, 1415), (1399, 1400, 1415, 1414), (1398, 1399, 1414, 1413), (1397, 1398, 1413, 1412), (1396, 1397, 1412, 1411), (1395, 1396, 1411, 1410), (1394, 1395, 1410, 1409), (1393, 1394, 1409, 1408), (1392, 1393, 1408, 1407), (1391, 1392, 1407, 1406), (1390, 1391, 1406, 1405), (1389, 1390, 1405, 1404), (1388, 1389, 1404, 1403), (148, 1388, 1403, 149), (1417, 29, 30, 1432), (1416, 1417, 1432, 1431), (1415, 1416, 1431, 1430), (1414, 1415, 1430, 1429), (1413, 1414, 1429, 1428), (1412, 1413, 1428, 1427), (1411, 1412, 1427, 1426), (1410, 1411, 1426, 1425), (1409, 1410, 1425, 1424), (1408, 1409, 1424, 1423), (1407, 1408, 1423, 1422), (1406, 1407, 1422, 1421), (1405, 1406, 1421, 1420), (1404, 1405, 1420, 1419), (1403, 1404, 1419, 1418), (149, 1403, 1418, 150), (1432, 30, 31, 1447), (1431, 1432, 1447, 1446), (1430, 1431, 1446, 1445), (1429, 1430, 1445, 1444), (1428, 1429, 1444, 1443), (1427, 1428, 1443, 1442), (1426, 1427, 1442, 1441), (1425, 1426, 1441, 1440), (1424, 1425, 1440, 1439), (1423, 1424, 1439, 1438), (1422, 1423, 1438, 1437), (1421, 1422, 1437, 1436), (1420, 1421, 1436, 1435), (1419, 1420, 1435, 1434), (1418, 1419, 1434, 1433), (150, 1418, 1433, 151), (1447, 31, 32, 1462), (1446, 1447, 1462, 1461), (1445, 1446, 1461, 1460), (1444, 1445, 1460, 1459), (1443, 1444, 1459, 1458), (1442, 1443, 1458, 1457), (1441, 1442, 1457, 1456), (1440, 1441, 1456, 1455), (1439, 1440, 1455, 1454), (1438, 1439, 1454, 1453), (1437, 1438, 1453, 1452), (1436, 1437, 1452, 1451), (1435, 1436, 1451, 1450), (1434, 1435, 1450, 1449), (1433, 1434, 1449, 1448), (151, 1433, 1448, 152), (1462, 32, 33, 1477), (1461, 1462, 1477, 1476), (1460, 1461, 1476, 1475), (1459, 1460, 1475, 1474), (1458, 1459, 1474, 1473), (1457, 1458, 1473, 1472), (1456, 1457, 1472, 1471), (1455, 1456, 1471, 1470), (1454, 1455, 1470, 1469), (1453, 1454, 1469, 1468), (1452, 1453, 1468, 1467), (1451, 1452, 1467, 1466), (1450, 1451, 1466, 1465), (1449, 1450, 1465, 1464), (1448, 1449, 1464, 1463), (152, 1448, 1463, 153), (1477, 33, 34, 1492), (1476, 1477, 1492, 1491), (1475, 1476, 1491, 1490), (1474, 1475, 1490, 1489), (1473, 1474, 1489, 1488), (1472, 1473, 1488, 1487), (1471, 1472, 1487, 1486), (1470, 1471, 1486, 1485), (1469, 1470, 1485, 1484), (1468, 1469, 1484, 1483), (1467, 1468, 1483, 1482), (1466, 1467, 1482, 1481), (1465, 1466, 1481, 1480), (1464, 1465, 1480, 1479), (1463, 1464, 1479, 1478), (153, 1463, 1478, 154), (1492, 34, 35, 1507), (1491, 1492, 1507, 1506), (1490, 1491, 1506, 1505), (1489, 1490, 1505, 1504), (1488, 1489, 1504, 1503), (1487, 1488, 1503, 1502), (1486, 1487, 1502, 1501), (1485, 1486, 1501, 1500), (1484, 1485, 1500, 1499), (1483, 1484, 1499, 1498), (1482, 1483, 1498, 1497), (1481, 1482, 1497, 1496), (1480, 1481, 1496, 1495), (1479, 1480, 1495, 1494), (1478, 1479, 1494, 1493), (154, 1478, 1493, 155), (1507, 35, 36, 1522), (1506, 1507, 1522, 1521), (1505, 1506, 1521, 1520), (1504, 1505, 1520, 1519), (1503, 1504, 1519, 1518), (1502, 1503, 1518, 1517), (1501, 1502, 1517, 1516), (1500, 1501, 1516, 1515), (1499, 1500, 1515, 1514), (1498, 1499, 1514, 1513), (1497, 1498, 1513, 1512), (1496, 1497, 1512, 1511), (1495, 1496, 1511, 1510), (1494, 1495, 1510, 1509), (1493, 1494, 1509, 1508), (155, 1493, 1508, 156), (1522, 36, 37, 1537), (1521, 1522, 1537, 1536), (1520, 1521, 1536, 1535), (1519, 1520, 1535, 1534), (1518, 1519, 1534, 1533), (1517, 1518, 1533, 1532), (1516, 1517, 1532, 1531), (1515, 1516, 1531, 1530), (1514, 1515, 1530, 1529), (1513, 1514, 1529, 1528), (1512, 1513, 1528, 1527), (1511, 1512, 1527, 1526), (1510, 1511, 1526, 1525), (1509, 1510, 1525, 1524), (1508, 1509, 1524, 1523), (156, 1508, 1523, 157), (1537, 37, 3, 113), (1536, 1537, 113, 114), (1535, 1536, 114, 115), (1534, 1535, 115, 116), (1533, 1534, 116, 117), (1532, 1533, 117, 118), (1531, 1532, 118, 119), (1530, 1531, 119, 120), (1529, 1530, 120, 121), (1528, 1529, 121, 122), (1527, 1528, 122, 123), (1526, 1527, 123, 124), (1525, 1526, 124, 125), (1524, 1525, 125, 126), (1523, 1524, 126, 127), (157, 1523, 127, 7)])
me_cube.materials.append(mat_material)
me_cube.use_remesh_preserve_volume = False
me_cube.use_remesh_preserve_attributes = False
me_cube.use_mirror_vertex_groups = False
me_cube.update()

# ---- objects
ob_cube = bpy.data.objects.new('Cube', me_cube)
ob_lamp = bpy.data.objects.new('Lamp', light_spot)
ob_camera = bpy.data.objects.new('Camera', cam_camera)

# ---- transforms, parenting, visibility, modifiers, constraints
ob_cube.location = (0.0, 0.0, 0.0)
ob_cube.lock_rotations_4d = False
ob_cube.empty_display_type = 'ARROWS'
ob_cube.color = (0.0, 0.0, 0.0, 1.0)
ob_cube.lineart.crease_threshold = 0.0
ob_lamp.location = (4.076, 1.005, 5.904)
ob_lamp.rotation_euler = (0.6503, 0.05522, 1.866)
ob_lamp.lock_rotations_4d = False
ob_lamp.empty_display_type = 'ARROWS'
ob_lamp.color = (0.0, 0.0, 0.0, 0.0)
ob_lamp.lineart.crease_threshold = 0.0
ob_camera.location = (7.481, -6.508, 5.344)
ob_camera.rotation_euler = (1.109, 0.01082, 0.8149)
ob_camera.lock_rotations_4d = False
ob_camera.empty_display_type = 'ARROWS'
ob_camera.color = (0.0, 0.0, 0.0, 0.0)
ob_camera.display_type = 'WIRE'
ob_camera.lineart.crease_threshold = 0.0

# ---- collection membership
col_collection_1.objects.link(ob_cube)
col_collection_1.objects.link(ob_lamp)
col_collection_1.objects.link(ob_camera)

# ---- scene / render settings (as saved in the file)
scene.camera = ob_camera
scene.frame_start = 1; scene.frame_end = 250; scene.frame_set(13)
scene.render.engine = 'BLENDER_EEVEE_NEXT'
scene.render.image_settings.file_format = 'JPEG'
scene.render.image_settings.color_mode = 'RGB'
scene.render.image_settings.compression = 90
scene.render.resolution_x = 800
scene.render.resolution_y = 600
scene.render.pixel_aspect_x = 100.0
scene.render.pixel_aspect_y = 100.0
scene.render.fps = 25
scene.render.dither_intensity = 0.0
scene.render.use_compositing = False
scene.render.use_sequencer = False
scene.render.bake_margin = 2
scene.render.bake_bias = 0.0
scene.render.use_stamp_time = False
scene.render.use_stamp_date = False
scene.render.use_stamp_frame = False
scene.render.use_stamp_camera = False
scene.render.use_stamp_scene = False
scene.render.use_stamp_filename = False
scene.render.use_stamp_render_time = False
scene.render.stamp_font_size = 0
scene.cycles.use_denoising = False
scene.cycles.samples = 10
scene.cycles.sampling_pattern = 'TABULATED_SOBOL'
scene.cycles.light_sampling_threshold = 0.0
scene.cycles.use_adaptive_sampling = False
scene.cycles.use_light_tree = False
scene.cycles.blur_glossy = 0.0
scene.cycles.volume_bounces = 1
scene.cycles.pixel_filter_type = 'GAUSSIAN'
scene.cycles.sample_clamp_indirect = 0.0
scene.view_settings.view_transform = 'Raw'
bpy.context.view_layer.update()
